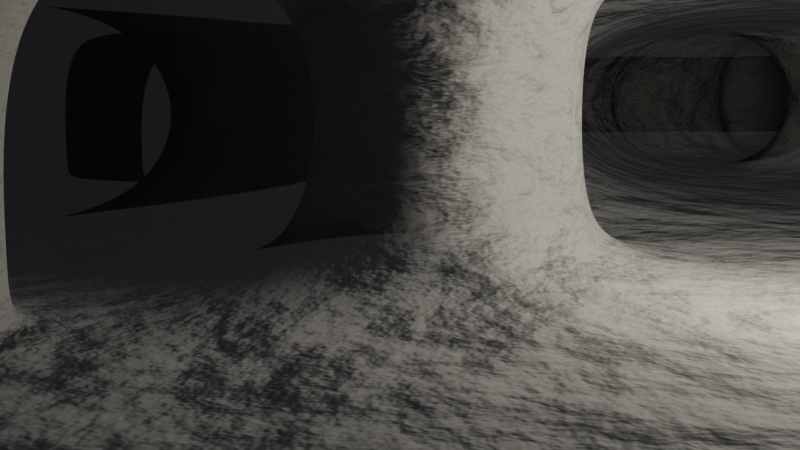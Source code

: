 # Source: AINT253_caveSystem.blend  (saved by Blender 2.80.75; exported with 4.5.12 LTS)
import bpy
from mathutils import Matrix  # noqa: F401  (used for matrix-valued properties, if any)

bpy.ops.wm.read_factory_settings(use_empty=True)
scene = bpy.context.scene
scene.name = 'Scene'

# ---- collections
col_collection = bpy.data.collections.new('Collection'); scene.collection.children.link(col_collection)
col_guide = bpy.data.collections.new('Guide'); scene.collection.children.link(col_guide)

# ---- materials (node trees are filled in below, after node groups)
mat_material = bpy.data.materials.new('Material')
mat_material.use_transparent_shadow = False

# ---- material node trees
mat_material.use_nodes = True; mat_material.node_tree.nodes.clear()

# ---- world
world_world = bpy.data.worlds.new('World'); scene.world = world_world
world_world.use_nodes = True; world_world.node_tree.nodes.clear()
_N = world_world.node_tree.nodes; _L = world_world.node_tree.links
n0 = _N.new('ShaderNodeOutputWorld'); n0.name = 'World Output'; n0.location = (300, 300)
n1 = _N.new('ShaderNodeBackground'); n1.name = 'Background'; n1.location = (10, 300)
n1.inputs[0].default_value = (0.05088, 0.05088, 0.05088, 1.0)
_L.new(n1.outputs[0], n0.inputs[0])
n0.is_active_output = True
world_world.color = (0.05088, 0.05088, 0.05088)
world_world.use_sun_shadow = False
world_world.sun_shadow_jitter_overblur = 0.0

# ---- cameras
cam_camera = bpy.data.cameras.new('Camera')
cam_camera.clip_end = 100.0
cam_camera.ortho_scale = 7.314

# ---- lights
light_point = bpy.data.lights.new('Point', 'POINT')
light_point.color = (1.0, 0.9141, 0.559)
light_point.transmission_factor = 0.0
light_point.energy = 5000.0
light_point.shadow_soft_size = 2.0
light_point.shadow_maximum_resolution = 0.006
light_point.use_absolute_resolution = True

# ---- meshes
me_cube_001 = bpy.data.meshes.new('Cube.001')
me_cube_001.from_pydata([(-1.131, -1.306, -1.0), (-1.001, 0.8431, -1.0), (1.219, -1.328, -1.0), (1.219, 0.6718, -1.0), (-1.053, 3.506, -1.0), (1.296, 3.479, -1.0), (-0.8919, 9.38, -1.021), (1.431, 9.199, -1.0), (-4.23, 0.9529, -1.0), (-4.161, 3.637, -1.0), (-4.024, 9.529, -1.0), (5.624, 7.917, -1.0), (5.601, 10.7, -1.0), (9.707, 7.859, -1.0), (9.854, 10.22, -1.0), (11.1, 7.001, -1.0), (11.06, 9.471, -1.0), (16.55, 6.877, -1.0), (15.13, 12.73, -1.0), (24.69, 14.05, -1.0), (20.63, 18.64, -1.0), (26.64, 15.56, -1.0), (26.51, 17.9, -1.0), (3.082, 11.38, -1.0), (4.984, 11.27, -1.0), (10.96, 4.784, -1.0), (14.2, 4.681, -1.0), (10.98, 1.04, -1.0), (14.06, 0.9486, -1.0), (9.754, 4.767, -1.0), (9.762, 1.031, -1.0), (16.23, 4.609, -1.0), (16.18, 0.8867, -1.0), (18.15, 4.97, -1.0), (26.45, 11.87, -1.0), (22.47, 6.255, -1.0), (24.19, 7.806, -1.0), (22.31, 0.2257, -1.0), (24.29, 4.298, -1.0), (30.45, 6.868, -1.0), (25.97, 5.611, -1.0), (27.58, 12.62, -1.0), (31.42, 7.706, -1.0), (16.95, 3.948, -1.0), (21.09, -0.6847, -1.0), (14.07, 14.99, -1.0), (14.12, 17.87, -1.0), (10.75, 15.51, -1.0), (10.79, 17.87, -1.0), (5.665, 15.59, -1.0), (5.681, 17.95, -1.0), (10.74, 19.04, -1.0), (5.533, 19.04, -1.0), (10.86, 13.58, -1.0), (5.71, 13.7, -1.0), (16.43, 22.75, -1.0), (11.25, 20.83, -1.0), (16.2, 26.46, -1.0), (12.66, 27.97, -1.0), (19.26, 32.72, -1.0), (17.71, 34.9, -1.0), (19.21, 26.47, -1.0), (24.85, 31.78, -1.0), (22.46, 23.42, -1.0), (27.53, 27.98, -1.0), (25.48, 19.37, -1.0), (28.92, 22.42, -1.0), (27.4, 17.74, -1.0), (30.36, 20.67, -1.0), (27.73, 34.3, -1.0), (30.68, 30.72, -1.0), (10.5, 29.28, -1.0), (10.7, 31.97, -1.0), (11.94, 38.01, -1.0), (8.153, 32.96, -1.0), (8.453, 41.54, -1.0), (4.901, 33.47, -1.0), (0.8824, 39.37, -1.0), (1.217, 35.83, -1.0), (19.51, 38.16, -1.0), (13.55, 41.16, -1.0), (3.609, 31.04, -1.0), (-0.7302, 34.05, -1.0), (2.284, 26.41, -1.0), (-2.153, 33.83, -1.0), (-4.781, 27.2, -1.0), (-6.291, 28.74, -1.0), (-0.4033, 22.02, -1.0), (-3.95, 21.06, -1.0), (-7.0, 24.24, -1.0), (-6.973, 21.79, -1.0), (-9.09, 24.95, -1.0), (-11.39, 21.62, -1.0), (-7.06, 20.36, -1.0), (-9.301, 17.94, -1.0), (-6.471, 19.25, -1.0), (-6.314, 15.61, -1.0), (-2.657, 18.96, -1.0), (-3.549, 15.62, -1.0), (-0.5962, 17.59, -1.0), (-2.117, 14.92, -1.0), (1.457, 16.0, -1.0), (-0.2724, 13.9, -1.0), (5.699, 28.56, -1.0), (4.531, 26.37, -1.0), (-6.508, 37.35, -1.0), (-8.81, 31.43, -1.0), (-10.66, 37.06, -1.0), (-10.81, 33.42, -1.0), (-14.7, 34.41, -1.0), (-13.8, 31.3, -1.0), (-12.53, 26.61, -1.0), (-12.28, 29.61, -1.0), (-15.34, 33.3, -1.0), (-15.39, 23.98, -1.0), (-19.69, 34.11, -1.0), (-20.33, 24.84, -1.0), (-22.25, 31.89, -1.0), (-23.55, 22.85, -1.0), (-27.73, 34.58, -1.0), (-29.96, 32.76, -1.0), (-6.564, 39.21, -1.0), (-10.56, 39.21, -1.0), (-24.15, 33.54, -1.0), (-28.08, 36.5, -1.0), (-19.43, 38.17, -1.0), (-23.66, 38.21, -1.0), (-21.9, 41.25, -1.0), (-23.48, 41.18, -1.0), (-23.68, 21.13, -1.0), (-30.67, 25.06, -1.0), (-33.37, 16.55, -1.0), (-30.5, 20.22, -1.0), (-23.77, 13.0, -1.0), (-25.83, 14.45, -1.0), (-19.44, 16.28, -1.0), (-20.4, 13.92, -1.0), (-16.35, 16.26, -1.0), (-19.33, 13.65, -1.0), (-16.07, 11.01, -1.0), (-18.41, 8.752, -1.0), (-11.34, 9.684, -1.0), (-19.78, 6.602, -1.0), (-11.82, 1.788, -1.0), (-16.25, 1.987, -1.0), (-32.37, 4.154, -1.0), (-26.39, 9.197, -1.0), (-32.78, 21.79, -1.0), (-33.34, 23.06, -1.0), (-36.95, 15.31, -1.0), (-37.53, 10.03, -1.0), (-35.8, 4.626, -1.0), (-37.78, 6.327, -1.0), (-39.26, 14.16, -1.0), (-39.41, 10.91, -1.0), (-34.61, 20.45, -1.0), (-36.82, 16.67, -1.0), (-35.39, 23.12, -1.0), (-42.36, 21.06, -1.0), (-37.53, 24.63, -1.0), (-42.95, 23.77, -1.0), (-33.06, 33.27, -1.0), (-38.72, 29.55, -1.0), (-38.96, 32.22, -1.0), (-33.75, 37.48, -1.0), (-40.3, 36.73, -1.0), (-31.12, 34.12, -1.0), (-31.88, 37.22, -1.0), (-41.7, 33.4, -1.0), (-41.58, 35.76, -1.0), (30.18, 23.84, -1.0), (-1.589, 13.84, -1.0), (8.69, 44.41, -1.0), (-0.1654, 43.33, -1.0), (8.266, 48.15, -1.0), (3.057, 47.72, -1.0), (11.2, 45.99, -1.0), (9.486, 48.3, -1.0), (14.09, 49.1, -1.0), (11.98, 51.41, -1.0), (14.79, 49.59, -1.0), (13.79, 52.76, -1.0), (16.7, 49.14, -1.0), (16.57, 52.78, -1.0), (18.85, 48.71, -1.0), (19.27, 52.43, -1.0), (21.67, 48.28, -1.0), (22.98, 52.82, -1.0), (12.16, 45.12, -1.0), (13.95, 46.98, -1.0), (18.84, 60.5, -1.0), (21.3, 57.23, -1.0), (9.414, 52.18, -1.0), (4.027, 50.75, -1.0), (9.506, 54.41, -1.0), (4.129, 54.12, -1.0), (11.02, 56.32, -1.0), (6.27, 56.19, -1.0), (9.675, 57.6, -1.0), (7.537, 57.46, -1.0), (10.52, 59.44, -1.0), (7.333, 59.91, -1.0), (20.09, 61.24, -1.0), (26.66, 61.29, -1.0), (20.21, 62.47, -1.0), (27.04, 64.41, -1.0), (20.34, 67.94, -1.0), (25.45, 67.01, -1.0), (13.76, 57.69, -1.0), (16.73, 60.67, -1.0), (15.23, 62.37, -1.0), (7.511, 65.47, -1.0), (13.12, 64.38, -1.0), (10.47, 66.3, -1.0), (15.24, 67.94, -1.0), (12.11, 69.74, -1.0), (19.12, 72.13, -1.0), (14.59, 74.6, -1.0), (3.96, 61.26, -1.0), (2.162, 64.38, -1.0), (2.349, 71.11, -1.0), (-0.8598, 68.75, -1.0), (-4.769, 71.58, -1.0), (-6.519, 68.64, -1.0), (-6.029, 74.8, -1.0), (-10.37, 71.82, -1.0), (2.15, 59.96, -1.0), (1.032, 61.73, -1.0), (3.198, 55.82, -1.0), (-0.9896, 61.41, -1.0), (-1.168, 55.29, -1.0), (-4.472, 57.32, -1.0), (-3.39, 53.24, -1.0), (-7.79, 56.11, -1.0), (-3.371, 50.4, -1.0), (-11.65, 50.67, -1.0), (-3.229, 48.6, -1.0), (-10.96, 48.98, -1.0), (-3.419, 46.21, -1.0), (-10.11, 46.43, -1.0), (-3.339, 44.21, -1.0), (-9.561, 44.62, -1.0), (-14.15, 47.41, -1.0), (-12.06, 45.61, -1.0), (-16.4, 45.3, -1.0), (-14.68, 43.21, -1.0), (-4.062, 64.77, -1.0), (-7.25, 60.28, -1.0), (-8.694, 62.59, -1.0), (-9.851, 57.98, -1.0), (-16.05, 56.84, -1.0), (-16.59, 54.21, -1.0), (-17.22, 49.31, -1.0), (-19.92, 51.84, -1.0), (-10.16, 63.85, -1.0), (-14.62, 61.13, -1.0), (-19.4, 58.39, -1.0), (-18.67, 62.61, -1.0), (-21.72, 58.14, -1.0), (-23.84, 62.49, -1.0), (-23.32, 56.17, -1.0), (-24.77, 61.74, -1.0), (-22.88, 53.26, -1.0), (-26.81, 62.49, -1.0), (-20.95, 64.31, -1.0), (-23.33, 64.29, -1.0), (-17.57, 65.16, -1.0), (-25.06, 66.05, -1.0), (-16.0, 66.66, -1.0), (-24.76, 69.56, -1.0), (-17.28, 73.73, -1.0), (-19.13, 74.35, -1.0), (-28.25, 48.67, -1.0), (-32.78, 58.05, -1.0), (-29.36, 67.78, -1.0), (-32.38, 67.55, -1.0), (-30.06, 69.59, -1.0), (-32.01, 70.82, -1.0), (-28.75, 71.85, -1.0), (-30.21, 73.16, -1.0), (-25.54, 63.63, -1.0), (-28.2, 68.41, -1.0), (-28.63, 46.96, -1.0), (-37.34, 56.73, -1.0), (-33.41, 48.68, -1.0), (-36.55, 52.94, -1.0), (-32.4, 45.97, -1.0), (-36.66, 45.93, -1.0), (-35.99, 50.32, -1.0), (-40.5, 50.91, -1.0), (-39.27, 48.06, -1.0), (-41.4, 46.4, -1.0), (1.168, 17.44, -1.0), (-33.48, 44.17, -1.0), (-41.24, 27.42, -1.0), (-33.03, 28.36, -1.0), (-1.001, 0.8432, 3.084), (-1.131, -1.306, 2.155), (1.219, 0.6719, 3.084), (1.219, -1.328, 2.155), (-1.053, 3.506, 3.084), (-4.161, 3.637, 3.084), (1.296, 3.479, 3.084), (1.431, 9.199, 3.084), (-0.892, 9.38, 3.062), (-4.23, 0.953, 3.084), (-4.024, 9.529, 3.084), (5.624, 7.917, 3.084), (5.601, 10.7, 3.084), (9.707, 7.859, 3.084), (9.854, 10.22, 3.084), (11.1, 7.001, 3.084), (11.06, 9.471, 3.084), (16.55, 6.877, 3.084), (15.13, 12.73, 3.084), (24.69, 14.05, 3.084), (20.63, 18.64, 3.084), (26.64, 15.56, 3.084), (26.51, 17.9, 3.084), (3.082, 11.38, 3.084), (4.984, 11.27, 3.084), (14.2, 4.681, 3.084), (10.96, 4.784, 3.084), (14.06, 0.9487, 3.084), (10.98, 1.04, 3.084), (9.762, 1.031, 3.084), (9.754, 4.767, 3.084), (16.23, 4.609, 3.084), (16.18, 0.8868, 3.084), (26.45, 11.87, 3.084), (18.15, 4.97, 3.084), (24.19, 7.806, 3.084), (22.47, 6.255, 3.084), (24.29, 4.298, 3.084), (22.31, 0.2258, 3.084), (30.45, 6.868, 3.084), (25.97, 5.611, 3.084), (31.42, 7.706, 3.084), (27.58, 12.62, 3.084), (21.09, -0.6846, 3.084), (16.95, 3.948, 3.084), (14.07, 14.99, 3.084), (14.12, 17.87, 3.084), (10.75, 15.51, 3.084), (10.79, 17.87, 3.084), (5.665, 15.59, 3.084), (5.681, 17.95, 3.084), (10.74, 19.04, 3.084), (5.532, 19.04, 3.084), (10.86, 13.58, 3.084), (5.71, 13.7, 3.084), (16.43, 22.75, 3.084), (11.25, 20.83, 3.084), (16.2, 26.46, 3.084), (12.66, 27.97, 3.084), (19.26, 32.72, 3.084), (17.71, 34.9, 3.084), (19.21, 26.47, 3.084), (24.85, 31.78, 3.084), (22.46, 23.42, 3.084), (27.53, 27.98, 3.084), (25.48, 19.37, 3.084), (28.92, 22.42, 3.084), (27.4, 17.74, 3.084), (30.36, 20.67, 3.084), (27.73, 34.3, 3.084), (30.68, 30.72, 3.084), (10.5, 29.28, 3.084), (10.7, 31.97, 3.084), (8.153, 32.96, 3.084), (11.94, 38.01, 3.084), (4.901, 33.47, 3.084), (8.453, 41.54, 3.084), (1.217, 35.83, 3.084), (0.8824, 39.37, 3.084), (13.55, 41.16, 3.084), (19.51, 38.16, 3.084), (3.609, 31.04, 3.084), (-0.7302, 34.05, 3.084), (2.284, 26.41, 3.084), (-2.153, 33.83, 3.084), (-4.781, 27.2, 3.084), (-6.291, 28.74, 3.084), (-0.4033, 22.02, 3.084), (-3.95, 21.06, 3.084), (-7.0, 24.24, 3.084), (-6.973, 21.79, 3.084), (-9.09, 24.95, 3.084), (-11.39, 21.62, 3.084), (-9.301, 17.94, 3.084), (-7.06, 20.36, 3.084), (-6.314, 15.61, 3.084), (-6.471, 19.25, 3.084), (-3.549, 15.62, 3.084), (-2.657, 18.96, 3.084), (-2.117, 14.92, 3.084), (-0.5962, 17.59, 3.084), (-0.2724, 13.9, 3.084), (1.457, 16.0, 3.084), (5.699, 28.56, 3.084), (4.531, 26.37, 3.084), (-6.508, 37.35, 3.084), (-8.81, 31.43, 3.084), (-10.66, 37.06, 3.084), (-10.81, 33.42, 3.084), (-14.7, 34.41, 3.084), (-13.8, 31.3, 3.084), (-12.53, 26.61, 3.084), (-12.28, 29.61, 3.084), (-15.39, 23.98, 3.084), (-15.34, 33.3, 3.084), (-19.69, 34.11, 3.084), (-20.33, 24.84, 3.084), (-22.25, 31.89, 3.084), (-23.55, 22.85, 3.084), (-27.73, 34.58, 3.084), (-29.96, 32.76, 3.084), (-10.56, 39.21, 3.084), (-6.564, 39.21, 3.084), (-24.15, 33.54, 3.084), (-28.08, 36.5, 3.084), (-19.43, 38.17, 3.084), (-23.66, 38.21, 3.084), (-21.9, 41.25, 3.084), (-23.48, 41.18, 3.084), (-23.68, 21.13, 3.084), (-30.67, 25.06, 3.084), (-33.37, 16.55, 3.084), (-30.5, 20.22, 3.084), (-25.83, 14.45, 3.084), (-23.77, 13.0, 3.084), (-20.4, 13.92, 3.084), (-19.44, 16.28, 3.084), (-19.33, 13.65, 3.084), (-16.35, 16.26, 3.084), (-18.41, 8.752, 3.084), (-16.07, 11.01, 3.084), (-19.78, 6.602, 3.084), (-11.34, 9.684, 3.084), (-16.25, 1.987, 3.084), (-11.82, 1.788, 3.084), (-32.37, 4.154, 3.084), (-26.39, 9.197, 3.084), (-33.34, 23.06, 3.084), (-32.78, 21.79, 3.084), (-35.39, 23.12, 3.084), (-34.61, 20.45, 3.084), (-37.53, 10.03, 3.084), (-36.95, 15.31, 3.084), (-37.78, 6.328, 3.084), (-35.8, 4.626, 3.084), (-39.41, 10.91, 3.084), (-39.26, 14.16, 3.084), (-36.82, 16.67, 3.084), (-42.36, 21.06, 3.084), (-42.96, 23.77, 3.084), (-37.53, 24.63, 3.084), (-38.72, 29.55, 3.084), (-33.06, 33.27, 3.084), (-41.24, 27.42, 3.084), (-33.03, 28.36, 3.084), (1.168, 17.44, 3.084), (-38.96, 32.22, 3.084), (-40.3, 36.73, 3.084), (-33.75, 37.48, 3.084), (-31.88, 37.22, 3.084), (-31.12, 34.12, 3.084), (-41.58, 35.76, 3.084), (-41.7, 33.4, 3.084), (30.18, 23.84, 3.084), (-0.1654, 43.33, 3.084), (8.69, 44.41, 3.084), (3.057, 47.72, 3.084), (8.266, 48.15, 3.084), (9.486, 48.3, 3.084), (11.2, 45.99, 3.084), (11.98, 51.41, 3.084), (14.09, 49.1, 3.084), (13.79, 52.76, 3.084), (14.79, 49.59, 3.084), (16.57, 52.78, 3.084), (16.7, 49.14, 3.084), (19.27, 52.43, 3.084), (18.85, 48.71, 3.084), (22.98, 52.82, 3.084), (21.67, 48.28, 3.084), (13.95, 46.98, 3.084), (12.16, 45.12, 3.084), (18.84, 60.5, 3.084), (21.3, 57.23, 3.084), (4.027, 50.75, 3.084), (9.414, 52.18, 3.084), (4.129, 54.12, 3.084), (9.506, 54.41, 3.084), (6.27, 56.19, 3.084), (11.02, 56.32, 3.084), (7.537, 57.46, 3.084), (9.674, 57.6, 3.084), (7.333, 59.91, 3.084), (10.52, 59.44, 3.084), (20.09, 61.24, 3.084), (26.66, 61.29, 3.084), (20.21, 62.47, 3.084), (27.04, 64.41, 3.084), (20.34, 67.94, 3.084), (25.45, 67.01, 3.084), (13.76, 57.69, 3.084), (16.73, 60.67, 3.084), (15.23, 62.37, 3.084), (7.511, 65.47, 3.084), (10.47, 66.3, 3.084), (13.12, 64.38, 3.084), (12.11, 69.74, 3.084), (15.24, 67.94, 3.084), (14.59, 74.6, 3.084), (19.12, 72.13, 3.084), (2.162, 64.38, 3.084), (3.96, 61.26, 3.084), (-0.8598, 68.75, 3.084), (2.348, 71.11, 3.084), (-6.519, 68.64, 3.084), (-4.769, 71.58, 3.084), (-10.37, 71.82, 3.084), (-6.029, 74.8, 3.084), (1.032, 61.73, 3.084), (2.15, 59.96, 3.084), (-0.9896, 61.41, 3.084), (3.198, 55.82, 3.084), (-4.472, 57.32, 3.084), (-1.168, 55.29, 3.084), (-7.79, 56.11, 3.084), (-3.39, 53.24, 3.084), (-11.65, 50.67, 3.084), (-3.371, 50.4, 3.084), (-10.96, 48.98, 3.084), (-3.229, 48.6, 3.084), (-10.11, 46.43, 3.084), (-3.419, 46.21, 3.084), (-9.561, 44.62, 3.084), (-3.339, 44.21, 3.084), (-12.06, 45.61, 3.084), (-14.15, 47.41, 3.084), (-14.68, 43.21, 3.084), (-16.4, 45.3, 3.084), (-7.25, 60.28, 3.084), (-4.062, 64.77, 3.084), (-9.851, 57.98, 3.084), (-8.694, 62.59, 3.084), (-16.05, 56.84, 3.084), (-16.59, 54.21, 3.084), (-17.22, 49.31, 3.084), (-19.92, 51.84, 3.084), (-10.16, 63.85, 3.084), (-14.62, 61.13, 3.084), (-18.67, 62.61, 3.084), (-19.4, 58.39, 3.084), (-23.84, 62.49, 3.084), (-21.72, 58.14, 3.084), (-24.77, 61.74, 3.084), (-23.32, 56.17, 3.084), (-26.81, 62.49, 3.084), (-22.88, 53.26, 3.084), (-23.33, 64.29, 3.084), (-20.95, 64.31, 3.084), (-25.06, 66.05, 3.084), (-17.57, 65.16, 3.084), (-24.76, 69.56, 3.084), (-16.0, 66.66, 3.084), (-19.13, 74.35, 3.084), (-17.28, 73.73, 3.084), (-32.78, 58.05, 3.084), (-28.25, 48.67, 3.084), (-29.36, 67.78, 3.084), (-32.38, 67.55, 3.084), (-30.06, 69.59, 3.084), (-32.01, 70.82, 3.084), (-28.75, 71.85, 3.084), (-30.21, 73.16, 3.084), (-25.54, 63.63, 3.084), (-28.2, 68.41, 3.084), (-37.34, 56.73, 3.084), (-28.63, 46.96, 3.084), (-36.55, 52.94, 3.084), (-33.41, 48.68, 3.084), (-32.4, 45.97, 3.084), (-36.66, 45.93, 3.084), (-40.5, 50.91, 3.084), (-35.99, 50.32, 3.084), (-41.4, 46.4, 3.084), (-39.27, 48.06, 3.084), (-1.589, 13.84, 3.084), (-33.48, 44.17, 3.084), (-23.33, 64.29, -0.4515), (-23.84, 62.49, -0.4515), (16.2, 26.46, -0.4515), (19.21, 26.47, -0.4515), (-25.06, 66.05, -0.4515), (-20.95, 64.31, -0.4515), (-17.57, 65.16, -0.4515), (22.46, 23.42, -0.4515), (-25.83, 14.45, -0.4515), (-23.77, 13.0, -0.4515), (-24.76, 69.56, -0.4515), (25.48, 19.37, -0.4515), (-16.0, 66.66, -0.4515), (-17.28, 73.73, -0.4515), (-19.13, 74.35, -0.4515), (27.4, 17.74, -0.4515), (30.36, 20.67, -0.4515), (20.09, 61.24, -0.4515), (18.84, 60.5, -0.4515), (-19.44, 16.28, -0.4515), (-23.68, 21.13, -0.4515), (21.3, 57.23, -0.4515), (26.66, 61.29, -0.4515), (-20.4, 13.92, -0.4515), (28.92, 22.42, -0.4515), (30.68, 30.72, -0.4515), (27.73, 34.3, -0.4515), (-1.001, 0.8431, -0.4515), (-1.131, -1.306, -0.5763), (20.21, 62.47, -0.4515), (-16.35, 16.26, -0.4515), (24.85, 31.78, -0.4515), (27.04, 64.41, -0.4515), (-19.33, 13.65, -0.4515), (27.53, 27.98, -0.4515), (1.219, -1.328, -0.5763), (1.219, 0.6718, -0.4515), (25.45, 67.01, -0.4515), (20.34, 67.94, -0.4515), (10.7, 31.97, -0.4515), (10.5, 29.28, -0.4515), (-18.41, 8.752, -0.4515), (12.66, 27.97, -0.4515), (-32.38, 67.55, -0.4515), (-32.78, 58.05, -0.4515), (-16.07, 11.01, -0.4515), (1.296, 3.479, -0.4515), (-32.01, 70.82, -0.4515), (-11.34, 9.684, -0.4515), (8.153, 32.96, -0.4515), (-29.36, 67.78, -0.4515), (-30.06, 69.59, -0.4515), (16.73, 60.67, -0.4515), (-19.78, 6.602, -0.4515), (1.431, 9.199, -0.4515), (-0.8919, 9.38, -0.4729), (-28.75, 71.85, -0.4515), (-30.21, 73.16, -0.4515), (-16.25, 1.987, -0.4515), (-11.82, 1.788, -0.4515), (15.23, 62.37, -0.4515), (4.901, 33.47, -0.4515), (11.94, 38.01, -0.4515), (8.453, 41.54, -0.4515), (-4.161, 3.637, -0.4515), (-4.23, 0.953, -0.4515), (-25.54, 63.63, -0.4515), (-28.2, 68.41, -0.4515), (-32.37, 4.154, -0.4515), (-26.39, 9.197, -0.4515), (-4.024, 9.529, -0.4515), (-26.81, 62.49, -0.4515), (10.47, 66.3, -0.4515), (7.511, 65.47, -0.4515), (19.51, 38.16, -0.4515), (13.55, 41.16, -0.4515), (13.12, 64.38, -0.4515), (17.71, 34.9, -0.4515), (5.624, 7.917, -0.4515), (-37.34, 56.73, -0.4515), (15.24, 67.94, -0.4515), (12.11, 69.74, -0.4515), (9.854, 10.22, -0.4515), (5.601, 10.7, -0.4515), (-36.55, 52.94, -0.4515), (19.12, 72.13, -0.4515), (14.59, 74.6, -0.4515), (3.609, 31.04, -0.4515), (9.707, 7.859, -0.4515), (11.06, 9.471, -0.4515), (-37.78, 6.327, -0.4515), (-35.8, 4.626, -0.4515), (11.1, 7.001, -0.4515), (-6.291, 28.74, -0.4515), (-4.781, 27.2, -0.4515), (-40.5, 50.91, -0.4515), (-37.53, 10.03, -0.4515), (15.13, 12.73, -0.4515), (-39.26, 14.16, -0.4515), (-39.41, 10.91, -0.4515), (-0.8598, 68.75, -0.4515), (2.162, 64.38, -0.4515), (-36.95, 15.31, -0.4515), (-3.95, 21.06, -0.4515), (-0.4033, 22.02, -0.4515), (2.349, 71.11, -0.4515), (-41.4, 46.4, -0.4515), (2.284, 26.41, -0.4515), (-2.117, 14.92, -0.4515), (-1.589, 13.84, -0.4515), (-6.519, 68.64, -0.4515), (-36.82, 16.67, -0.4515), (26.64, 15.56, -0.4515), (26.51, 17.9, -0.4515), (-4.769, 71.58, -0.4515), (-7.0, 24.24, -0.4515), (24.69, 14.05, -0.4515), (-6.029, 74.8, -0.4515), (-10.37, 71.82, -0.4515), (-6.973, 21.79, -0.4515), (20.63, 18.64, -0.4515), (-42.36, 21.06, -0.4515), (-9.09, 24.95, -0.4515), (-11.39, 21.62, -0.4515), (4.984, 11.27, -0.4515), (3.082, 11.38, -0.4515), (-40.3, 36.73, -0.4515), (-42.95, 23.77, -0.4515), (-0.2724, 13.9, -0.4515), (1.032, 61.73, -0.4515), (-7.06, 20.36, -0.4515), (14.2, 4.681, -0.4515), (16.55, 6.877, -0.4515), (-9.301, 17.94, -0.4515), (10.96, 4.784, -0.4515), (-41.24, 27.42, -0.4515), (10.98, 1.04, -0.4515), (14.06, 0.9486, -0.4515), (-38.72, 29.55, -0.4515), (-0.9896, 61.41, -0.4515), (-6.471, 19.25, -0.4515), (1.168, 17.44, -0.4515), (-0.5962, 17.59, -0.4515), (-6.314, 15.61, -0.4515), (1.457, 16.0, -0.4515), (9.754, 4.767, -0.4515), (9.762, 1.031, -0.4515), (-38.96, 32.22, -0.4515), (-3.549, 15.62, -0.4515), (-2.657, 18.96, -0.4515), (16.18, 0.8867, -0.4515), (16.23, 4.609, -0.4515), (26.45, 11.87, -0.4515), (18.15, 4.97, -0.4515), (-41.58, 35.76, -0.4515), (-41.7, 33.4, -0.4515), (4.531, 26.37, -0.4515), (5.699, 28.56, -0.4515), (30.18, 23.84, -0.4515), (8.69, 44.41, -0.4515), (31.42, 7.706, -0.4515), (27.58, 12.62, -0.4515), (30.45, 6.868, -0.4515), (16.95, 3.948, -0.4515), (21.09, -0.6847, -0.4515), (11.2, 45.99, -0.4515), (-12.53, 26.61, -0.4515), (22.31, 0.2257, -0.4515), (-4.062, 64.77, -0.4515), (-15.39, 23.98, -0.4515), (-8.694, 62.59, -0.4515), (14.09, 49.1, -0.4515), (14.79, 49.59, -0.4515), (14.07, 14.99, -0.4515), (16.7, 49.14, -0.4515), (-20.33, 24.84, -0.4515), (14.12, 17.87, -0.4515), (10.79, 17.87, -0.4515), (10.75, 15.51, -0.4515), (5.681, 17.95, -0.4515), (5.665, 15.59, -0.4515), (19.27, 52.43, -0.4515), (16.57, 52.78, -0.4515), (-23.55, 22.85, -0.4515), (18.85, 48.71, -0.4515), (-10.16, 63.85, -0.4515), (-14.62, 61.13, -0.4515), (21.67, 48.28, -0.4515), (22.98, 52.82, -0.4515), (10.74, 19.04, -0.4515), (5.533, 19.04, -0.4515), (12.16, 45.12, -0.4515), (13.95, 46.98, -0.4515), (5.71, 13.7, -0.4515), (10.86, 13.58, -0.4515), (-18.67, 62.61, -0.4515), (11.25, 20.83, -0.4515), (16.43, 22.75, -0.4515), (-24.77, 61.74, -0.4515), (19.26, 32.72, -0.4515), (-1.053, 3.506, -1.0), (-1.053, 3.506, 3.084)], [(792, 793)], [(1, 0, 2, 3), (3, 5, 4, 1), (5, 7, 6, 4), (6, 10, 9, 4), (4, 9, 8, 1), (11, 13, 14, 12), (5, 11, 12, 7), (12, 24, 23, 7), (13, 15, 16, 14), (17, 19, 20, 18), (15, 17, 18, 16), (19, 21, 22, 20), (25, 27, 28, 26), (15, 25, 26, 17), (25, 29, 30, 27), (28, 32, 31, 26), (33, 35, 36, 34), (17, 33, 34, 19), (33, 37, 38, 35), (36, 40, 39, 34), (39, 42, 41, 34), (33, 43, 44, 37), (38, 37, 39, 40), (20, 46, 45, 18), (46, 48, 47, 45), (48, 50, 49, 47), (48, 51, 52, 50), (49, 54, 53, 47), (55, 57, 58, 56), (20, 55, 56, 46), (57, 59, 60, 58), (60, 72, 71, 58), (61, 63, 64, 62), (57, 61, 62, 59), (63, 65, 66, 64), (65, 67, 68, 66), (64, 70, 69, 62), (60, 73, 74, 72), (75, 77, 78, 76), (73, 75, 76, 74), (75, 172, 173, 77), (60, 79, 80, 73), (82, 84, 83, 81), (78, 82, 81, 76), (84, 105, 106, 86), (84, 86, 85, 83), (85, 88, 87, 83), (85, 89, 90, 88), (92, 94, 93, 90), (89, 91, 92, 90), (94, 96, 95, 93), (96, 98, 97, 95), (100, 102, 101, 99), (98, 100, 99, 97), (101, 292, 99), (83, 104, 103, 81), (105, 107, 108, 106), (107, 109, 110, 108), (106, 112, 111, 86), (111, 112, 110, 114), (113, 115, 116, 114), (109, 113, 114, 110), (115, 117, 118, 116), (117, 119, 120, 118), (120, 130, 129, 118), (105, 121, 122, 107), (117, 123, 124, 119), (125, 127, 128, 126), (123, 125, 126, 124), (130, 132, 131, 129), (131, 134, 133, 129), (136, 138, 137, 135), (133, 136, 135, 129), (138, 140, 139, 137), (142, 144, 143, 141), (140, 142, 141, 139), (131, 145, 146, 134), (130, 148, 147, 132), (147, 148, 157, 155), (131, 149, 150, 145), (150, 152, 151, 145), (149, 153, 154, 150), (131, 155, 156, 149), (155, 157, 158, 156), (159, 295, 294, 160), (157, 159, 160, 158), (161, 163, 162), (161, 164, 165, 163), (161, 166, 167, 164), (165, 169, 168, 163), (66, 170, 64), (174, 192, 193, 175), (172, 174, 175, 173), (176, 178, 179, 177), (172, 176, 177, 174), (178, 180, 181, 179), (182, 184, 185, 183), (180, 182, 183, 181), (183, 191, 190, 181), (184, 186, 187, 185), (176, 188, 189, 178), (190, 209, 208, 181), (192, 194, 195, 193), (196, 198, 199, 197), (194, 196, 197, 195), (198, 200, 201, 199), (191, 203, 202, 190), (205, 207, 206, 204), (203, 205, 204, 202), (208, 209, 210, 200), (210, 212, 213, 211), (200, 210, 211, 201), (212, 214, 215, 213), (214, 216, 217, 215), (219, 227, 226, 218), (211, 219, 218, 201), (211, 220, 221, 219), (220, 222, 223, 221), (222, 224, 225, 223), (227, 229, 228, 226), (231, 233, 232, 230), (229, 231, 230, 228), (233, 235, 234, 232), (237, 239, 238, 236), (235, 237, 236, 234), (239, 241, 240, 238), (237, 242, 243, 239), (242, 244, 245, 243), (246, 248, 249, 247), (229, 246, 247, 231), (251, 253, 252, 235), (248, 254, 255, 250), (257, 259, 258, 256), (255, 257, 256, 250), (261, 263, 262, 260), (259, 261, 260, 258), (264, 266, 267, 265), (257, 264, 265, 259), (268, 270, 271, 269), (266, 268, 269, 267), (273, 283, 282, 272), (263, 273, 272, 262), (274, 276, 277, 275), (263, 274, 275, 273), (276, 278, 279, 277), (263, 280, 281, 274), (283, 285, 284, 282), (284, 287, 286, 282), (290, 291, 165, 287), (289, 291, 290, 288), (285, 289, 288, 284), (293, 286, 287, 164), (164, 287, 165), (100, 171, 102), (161, 162, 294, 295), (249, 248, 250, 251), (235, 233, 249, 251), (296, 298, 299, 297), (298, 296, 300, 302), (302, 300, 304, 303), (304, 300, 301, 306), (300, 296, 305, 301), (307, 308, 310, 309), (302, 303, 308, 307), (308, 303, 319, 320), (309, 310, 312, 311), (313, 314, 316, 315), (311, 312, 314, 313), (315, 316, 318, 317), (322, 321, 323, 324), (311, 313, 321, 322), (322, 324, 325, 326), (323, 321, 327, 328), (330, 329, 331, 332), (313, 315, 329, 330), (330, 332, 333, 334), (331, 329, 335, 336), (335, 329, 338, 337), (330, 334, 339, 340), (333, 336, 335, 334), (316, 314, 341, 342), (342, 341, 343, 344), (344, 343, 345, 346), (344, 346, 348, 347), (345, 343, 349, 350), (351, 352, 354, 353), (316, 342, 352, 351), (353, 354, 356, 355), (356, 354, 367, 368), (357, 358, 360, 359), (353, 355, 358, 357), (359, 360, 362, 361), (361, 362, 364, 363), (360, 358, 365, 366), (356, 368, 369, 370), (372, 371, 373, 374), (370, 369, 371, 372), (372, 374, 470, 471), (356, 370, 375, 376), (378, 377, 379, 380), (373, 371, 377, 378), (380, 382, 402, 401), (380, 379, 381, 382), (381, 379, 383, 384), (381, 384, 386, 385), (388, 386, 390, 389), (385, 386, 388, 387), (389, 390, 392, 391), (391, 392, 394, 393), (395, 396, 398, 397), (393, 394, 396, 395), (398, 396, 461), (379, 377, 399, 400), (401, 402, 404, 403), (403, 404, 406, 405), (402, 382, 407, 408), (407, 409, 406, 408), (410, 409, 412, 411), (405, 406, 409, 410), (411, 412, 414, 413), (413, 414, 416, 415), (416, 414, 425, 426), (401, 403, 417, 418), (413, 415, 420, 419), (421, 422, 424, 423), (419, 420, 422, 421), (426, 425, 427, 428), (427, 425, 430, 429), (431, 432, 434, 433), (430, 425, 432, 431), (433, 434, 436, 435), (437, 438, 440, 439), (435, 436, 438, 437), (427, 429, 442, 441), (426, 428, 444, 443), (444, 446, 445, 443), (427, 441, 447, 448), (447, 441, 450, 449), (448, 447, 451, 452), (427, 448, 453, 446), (446, 453, 454, 445), (456, 455, 459, 460), (445, 454, 455, 456), (458, 457, 462), (458, 462, 463, 464), (458, 464, 465, 466), (463, 462, 468, 467), (362, 360, 469), (473, 472, 490, 491), (471, 470, 472, 473), (475, 474, 476, 477), (471, 473, 474, 475), (477, 476, 478, 479), (481, 480, 482, 483), (479, 478, 480, 481), (480, 478, 488, 489), (483, 482, 484, 485), (475, 477, 486, 487), (488, 478, 506, 507), (491, 490, 492, 493), (495, 494, 496, 497), (493, 492, 494, 495), (497, 496, 498, 499), (489, 488, 500, 501), (503, 502, 504, 505), (501, 500, 502, 503), (506, 499, 508, 507), (508, 509, 510, 511), (499, 498, 509, 508), (511, 510, 512, 513), (513, 512, 514, 515), (516, 517, 525, 524), (509, 498, 517, 516), (509, 516, 518, 519), (519, 518, 520, 521), (521, 520, 522, 523), (524, 525, 527, 526), (528, 529, 531, 530), (526, 527, 529, 528), (530, 531, 533, 532), (534, 535, 537, 536), (532, 533, 535, 534), (536, 537, 539, 538), (534, 536, 540, 541), (541, 540, 542, 543), (545, 544, 546, 547), (526, 528, 544, 545), (549, 532, 550, 551), (547, 548, 553, 552), (554, 555, 557, 556), (553, 548, 555, 554), (558, 559, 561, 560), (556, 557, 559, 558), (563, 562, 564, 565), (554, 556, 562, 563), (567, 566, 568, 569), (565, 564, 566, 567), (570, 571, 581, 580), (560, 561, 571, 570), (572, 573, 575, 574), (560, 570, 573, 572), (574, 575, 577, 576), (560, 572, 579, 578), (580, 581, 583, 582), (583, 581, 584, 585), (589, 585, 463, 588), (586, 587, 589, 588), (582, 583, 587, 586), (591, 464, 585, 584), (464, 463, 585), (395, 397, 590), (458, 460, 459, 457), (546, 549, 548, 547), (532, 549, 546, 530), (593, 592, 562, 556), (196, 194, 493, 495), (130, 120, 416, 426), (595, 594, 353, 357), (131, 132, 428, 427), (592, 596, 564, 562), (197, 199, 496, 494), (598, 597, 563, 565), (198, 196, 495, 497), (599, 595, 357, 359), (601, 600, 429, 430), (596, 602, 566, 564), (199, 201, 498, 496), (603, 599, 359, 361), (604, 598, 565, 567), (200, 198, 497, 499), (606, 605, 569, 568), (608, 607, 363, 364), (602, 606, 568, 566), (610, 609, 500, 488), (612, 611, 432, 425), (607, 603, 361, 363), (605, 604, 567, 569), (614, 613, 489, 501), (615, 601, 430, 431), (616, 608, 364, 362), (618, 617, 366, 365), (620, 619, 296, 297), (609, 621, 502, 500), (611, 622, 434, 432), (623, 618, 365, 358), (262, 272, 571, 561), (624, 614, 501, 503), (625, 615, 431, 433), (617, 626, 360, 366), (628, 627, 299, 298), (630, 629, 505, 504), (632, 631, 368, 367), (621, 630, 504, 502), (633, 625, 433, 435), (634, 632, 367, 354), (636, 635, 573, 570), (629, 624, 503, 505), (622, 637, 436, 434), (638, 628, 298, 302), (635, 639, 575, 573), (181, 208, 506, 478), (637, 640, 438, 436), (631, 641, 369, 368), (643, 642, 572, 574), (644, 610, 488, 507), (645, 633, 435, 437), (647, 646, 303, 304), (649, 648, 576, 577), (208, 200, 499, 506), (651, 650, 439, 440), (648, 643, 574, 576), (652, 644, 507, 508), (640, 651, 440, 438), (641, 653, 371, 369), (639, 649, 577, 575), (650, 645, 437, 439), (655, 654, 370, 372), (657, 656, 301, 305), (659, 658, 578, 579), (661, 660, 441, 442), (78, 77, 374, 373), (656, 662, 306, 301), (658, 663, 560, 578), (600, 661, 442, 429), (662, 647, 304, 306), (642, 659, 579, 572), (619, 657, 305, 296), (665, 664, 510, 509), (148, 130, 426, 443), (667, 666, 376, 375), (272, 282, 581, 571), (668, 652, 508, 511), (132, 147, 444, 428), (666, 669, 356, 376), (670, 638, 302, 307), (671, 636, 570, 580), (654, 667, 375, 370), (672, 668, 511, 513), (157, 148, 443, 445), (664, 673, 512, 510), (147, 155, 446, 444), (82, 78, 373, 378), (675, 674, 310, 308), (676, 671, 580, 582), (678, 677, 515, 514), (653, 679, 377, 371), (680, 670, 307, 309), (673, 678, 514, 512), (282, 286, 584, 581), (677, 672, 513, 515), (674, 681, 312, 310), (287, 284, 583, 585), (683, 682, 449, 450), (84, 82, 378, 380), (684, 680, 309, 311), (201, 218, 517, 498), (660, 683, 450, 441), (686, 685, 382, 381), (687, 676, 582, 586), (682, 688, 447, 449), (681, 689, 314, 312), (284, 288, 587, 583), (691, 690, 452, 451), (693, 692, 518, 516), (690, 694, 448, 452), (696, 695, 384, 383), (288, 290, 589, 587), (697, 665, 509, 519), (688, 691, 451, 447), (698, 687, 586, 588), (699, 696, 383, 379), (701, 700, 395, 590), (692, 702, 520, 518), (694, 703, 453, 448), (705, 704, 317, 318), (706, 697, 519, 521), (155, 131, 427, 446), (707, 686, 381, 385), (704, 708, 315, 317), (290, 287, 585, 589), (710, 709, 523, 522), (695, 711, 386, 384), (712, 705, 318, 316), (286, 293, 591, 584), (709, 706, 521, 523), (703, 713, 454, 453), (715, 714, 387, 388), (717, 716, 320, 319), (718, 698, 588, 463), (702, 710, 522, 520), (646, 717, 319, 303), (714, 707, 385, 387), (716, 675, 308, 320), (293, 164, 464, 591), (218, 226, 525, 517), (713, 719, 455, 454), (720, 701, 590, 397), (721, 693, 516, 524), (159, 157, 445, 456), (711, 722, 390, 386), (724, 723, 321, 313), (295, 159, 456, 460), (725, 715, 388, 389), (726, 684, 311, 322), (161, 295, 460, 458), (226, 228, 527, 525), (719, 727, 459, 455), (729, 728, 324, 323), (727, 730, 457, 459), (731, 721, 524, 526), (722, 732, 392, 390), (251, 250, 548, 549), (734, 733, 461, 396), (735, 725, 389, 391), (228, 230, 529, 527), (733, 736, 398, 461), (738, 737, 326, 325), (730, 739, 462, 457), (740, 735, 391, 393), (728, 738, 325, 324), (732, 741, 394, 392), (737, 726, 322, 326), (230, 232, 531, 529), (743, 742, 328, 327), (233, 231, 528, 530), (741, 734, 396, 394), (742, 729, 323, 328), (700, 740, 393, 395), (723, 743, 327, 321), (232, 234, 533, 531), (167, 166, 466, 465), (736, 720, 397, 398), (164, 167, 465, 464), (708, 744, 329, 315), (166, 161, 458, 466), (745, 724, 313, 330), (234, 236, 535, 533), (747, 746, 467, 468), (749, 748, 400, 399), (36, 35, 332, 331), (237, 235, 532, 534), (739, 747, 468, 462), (679, 749, 399, 377), (746, 718, 463, 467), (748, 699, 379, 400), (236, 238, 537, 535), (626, 750, 469, 360), (750, 616, 362, 469), (35, 38, 333, 332), (240, 241, 538, 539), (105, 84, 380, 401), (238, 240, 539, 537), (77, 173, 470, 374), (241, 239, 536, 538), (751, 655, 372, 471), (106, 108, 404, 402), (40, 36, 331, 336), (242, 237, 534, 541), (173, 175, 472, 470), (753, 752, 337, 338), (239, 243, 540, 536), (109, 107, 403, 405), (752, 754, 335, 337), (245, 244, 543, 542), (108, 110, 406, 404), (744, 753, 338, 329), (243, 245, 542, 540), (174, 177, 474, 473), (756, 755, 340, 339), (244, 242, 541, 543), (757, 751, 471, 475), (112, 106, 402, 408), (755, 745, 330, 340), (685, 758, 407, 382), (759, 756, 339, 334), (231, 247, 544, 528), (177, 179, 476, 474), (110, 112, 408, 406), (38, 40, 336, 333), (760, 731, 526, 545), (758, 761, 409, 407), (754, 759, 334, 335), (247, 249, 546, 544), (179, 181, 478, 476), (113, 109, 405, 410), (762, 760, 545, 547), (764, 763, 477, 479), (689, 765, 341, 314), (766, 764, 479, 481), (761, 767, 412, 409), (769, 768, 342, 344), (249, 233, 530, 546), (115, 113, 410, 411), (765, 770, 343, 341), (252, 253, 551, 550), (772, 771, 346, 345), (253, 251, 549, 551), (774, 773, 482, 480), (767, 775, 414, 412), (235, 252, 550, 532), (776, 766, 481, 483), (117, 115, 411, 413), (778, 777, 552, 553), (780, 779, 485, 484), (120, 119, 415, 416), (782, 781, 347, 348), (779, 776, 483, 485), (771, 782, 348, 346), (777, 762, 547, 552), (773, 780, 484, 482), (781, 769, 344, 347), (784, 783, 487, 486), (122, 121, 418, 417), (786, 785, 350, 349), (250, 256, 555, 548), (763, 784, 486, 477), (107, 122, 417, 403), (770, 786, 349, 343), (787, 778, 553, 554), (783, 757, 475, 487), (121, 105, 401, 418), (785, 772, 345, 350), (256, 258, 557, 555), (123, 117, 413, 419), (768, 788, 352, 342), (613, 774, 480, 489), (119, 124, 420, 415), (789, 712, 316, 351), (258, 260, 559, 557), (175, 193, 490, 472), (125, 123, 419, 421), (788, 634, 354, 352), (790, 593, 556, 558), (192, 174, 473, 491), (124, 126, 422, 420), (594, 789, 351, 353), (128, 127, 423, 424), (669, 791, 355, 356), (260, 262, 561, 559), (194, 192, 491, 493), (126, 128, 424, 422), (663, 790, 558, 560), (193, 195, 492, 490), (127, 125, 421, 423), (597, 787, 554, 563), (195, 197, 494, 492), (775, 612, 425, 414), (791, 623, 358, 355), (59, 62, 623, 791), (118, 129, 612, 775), (264, 257, 787, 597), (263, 261, 790, 663), (60, 59, 791, 669), (57, 55, 789, 594), (261, 259, 593, 790), (56, 58, 634, 788), (55, 20, 712, 789), (191, 183, 774, 613), (46, 56, 788, 768), (54, 49, 772, 785), (188, 176, 757, 783), (257, 255, 778, 787), (47, 53, 786, 770), (178, 189, 784, 763), (53, 54, 785, 786), (189, 188, 783, 784), (51, 48, 769, 781), (185, 187, 780, 773), (254, 248, 762, 777), (50, 52, 782, 771), (186, 184, 776, 779), (52, 51, 781, 782), (187, 186, 779, 780), (255, 254, 777, 778), (184, 182, 766, 776), (116, 118, 775, 767), (183, 185, 773, 774), (49, 50, 771, 772), (45, 47, 770, 765), (48, 46, 768, 769), (114, 116, 767, 761), (182, 180, 764, 766), (18, 45, 765, 689), (180, 178, 763, 764), (248, 246, 760, 762), (39, 37, 759, 754), (111, 114, 761, 758), (246, 229, 731, 760), (37, 44, 756, 759), (86, 111, 758, 685), (43, 33, 745, 755), (176, 172, 751, 757), (44, 43, 755, 756), (34, 41, 753, 744), (42, 39, 754, 752), (41, 42, 752, 753), (172, 75, 655, 751), (170, 66, 616, 750), (64, 170, 750, 626), (104, 83, 699, 748), (169, 165, 718, 746), (81, 103, 749, 679), (163, 168, 747, 739), (103, 104, 748, 749), (168, 169, 746, 747), (33, 17, 724, 745), (19, 34, 744, 708), (101, 102, 720, 736), (26, 31, 743, 723), (100, 98, 740, 700), (32, 28, 729, 742), (97, 99, 734, 741), (31, 32, 742, 743), (29, 25, 726, 737), (95, 97, 741, 732), (27, 30, 738, 728), (98, 96, 735, 740), (162, 163, 739, 730), (30, 29, 737, 738), (292, 101, 736, 733), (96, 94, 725, 735), (99, 292, 733, 734), (93, 95, 732, 722), (229, 227, 721, 731), (294, 162, 730, 727), (28, 27, 728, 729), (160, 294, 727, 719), (25, 15, 684, 726), (94, 92, 715, 725), (17, 26, 723, 724), (90, 93, 722, 711), (227, 219, 693, 721), (102, 171, 701, 720), (158, 160, 719, 713), (24, 12, 675, 716), (91, 89, 707, 714), (7, 23, 717, 646), (223, 225, 710, 702), (165, 291, 698, 718), (23, 24, 716, 717), (92, 91, 714, 715), (156, 158, 713, 703), (224, 222, 706, 709), (20, 22, 705, 712), (88, 90, 711, 695), (225, 224, 709, 710), (21, 19, 708, 704), (89, 85, 686, 707), (222, 220, 697, 706), (22, 21, 704, 705), (149, 156, 703, 694), (221, 223, 702, 692), (171, 100, 700, 701), (83, 87, 696, 699), (291, 289, 687, 698), (150, 154, 691, 688), (220, 211, 665, 697), (87, 88, 695, 696), (153, 149, 694, 690), (219, 221, 692, 693), (154, 153, 690, 691), (16, 18, 689, 681), (152, 150, 688, 682), (289, 285, 676, 687), (85, 86, 685, 686), (145, 151, 683, 660), (15, 13, 680, 684), (151, 152, 682, 683), (14, 16, 681, 674), (216, 214, 672, 677), (215, 217, 678, 673), (13, 11, 670, 680), (76, 81, 679, 653), (217, 216, 677, 678), (285, 283, 671, 676), (12, 14, 674, 675), (213, 215, 673, 664), (214, 212, 668, 672), (73, 80, 667, 654), (283, 273, 636, 671), (11, 5, 638, 670), (79, 60, 669, 666), (212, 210, 652, 668), (80, 79, 666, 667), (211, 213, 664, 665), (1, 8, 657, 619), (274, 281, 659, 642), (10, 6, 647, 662), (134, 146, 661, 600), (280, 263, 663, 658), (9, 10, 662, 656), (146, 145, 660, 661), (281, 280, 658, 659), (8, 9, 656, 657), (75, 73, 654, 655), (144, 142, 645, 650), (277, 279, 649, 639), (74, 76, 653, 641), (141, 143, 651, 640), (210, 209, 644, 652), (278, 276, 643, 648), (143, 144, 650, 651), (279, 278, 648, 649), (6, 7, 646, 647), (142, 140, 633, 645), (209, 190, 610, 644), (276, 274, 642, 643), (72, 74, 641, 631), (139, 141, 640, 637), (275, 277, 639, 635), (5, 3, 628, 638), (137, 139, 637, 622), (207, 205, 624, 629), (273, 275, 635, 636), (58, 71, 632, 634), (140, 138, 625, 633), (204, 206, 630, 621), (71, 72, 631, 632), (206, 207, 629, 630), (3, 2, 627, 628), (70, 64, 626, 617), (138, 136, 615, 625), (205, 203, 614, 624), (62, 69, 618, 623), (135, 137, 622, 611), (202, 204, 621, 609), (0, 1, 619, 620), (69, 70, 617, 618), (66, 68, 608, 616), (136, 133, 601, 615), (203, 191, 613, 614), (270, 268, 604, 605), (67, 65, 603, 607), (129, 135, 611, 612), (190, 202, 609, 610), (269, 271, 606, 602), (68, 67, 607, 608), (271, 270, 605, 606), (268, 266, 598, 604), (65, 63, 599, 603), (267, 269, 602, 596), (133, 134, 600, 601), (63, 61, 595, 599), (266, 264, 597, 598), (265, 267, 596, 592), (61, 57, 594, 595), (259, 265, 592, 593)])
me_cube_001.polygons.foreach_set('use_smooth', [True] * 807)
_uv = me_cube_001.uv_layers.new(name='UVMap')
_uv.uv.foreach_set('vector', [0.125, 0.5, 0.125, 0.75, 0.375, 0.75, 0.375, 0.5, 0.375, 0.5, 0.375, 0.5, 0.125, 0.5, 0.125, 0.5, 0.375, 0.5, 0.375, 0.5, 0.125, 0.5, 0.125, 0.5, 0.125, 0.5, 0.125, 0.5, 0.125, 0.5, 0.125, 0.5, 0.125, 0.5, 0.125, 0.5, 0.125, 0.5, 0.125, 0.5, 0.375, 0.5, 0.375, 0.5, 0.375, 0.5, 0.375, 0.5, 0.375, 0.5, 0.375, 0.5, 0.375, 0.5, 0.375, 0.5, 0.375, 0.5, 0.375, 0.5, 0.375, 0.5, 0.375, 0.5, 0.375, 0.5, 0.375, 0.5, 0.375, 0.5, 0.375, 0.5, 0.375, 0.5, 0.375, 0.5, 0.375, 0.5, 0.375, 0.5, 0.375, 0.5, 0.375, 0.5, 0.375, 0.5, 0.375, 0.5, 0.375, 0.5, 0.375, 0.5, 0.375, 0.5, 0.375, 0.5, 0.375, 0.5, 0.375, 0.5, 0.375, 0.5, 0.375, 0.5, 0.375, 0.5, 0.375, 0.5, 0.375, 0.5, 0.375, 0.5, 0.375, 0.5, 0.375, 0.5, 0.375, 0.5, 0.375, 0.5, 0.375, 0.5, 0.375, 0.5, 0.375, 0.5, 0.375, 0.5, 0.375, 0.5, 0.375, 0.5, 0.375, 0.5, 0.375, 0.5, 0.375, 0.5, 0.375, 0.5, 0.375, 0.5, 0.375, 0.5, 0.375, 0.5, 0.375, 0.5, 0.375, 0.5, 0.375, 0.5, 0.375, 0.5, 0.375, 0.5, 0.375, 0.5, 0.375, 0.5, 0.375, 0.5, 0.375, 0.5, 0.375, 0.5, 0.375, 0.5, 0.375, 0.5, 0.375, 0.5, 0.375, 0.5, 0.375, 0.5, 0.375, 0.5, 0.375, 0.5, 0.375, 0.5, 0.375, 0.5, 0.375, 0.5, 0.375, 0.5, 0.375, 0.5, 0.375, 0.5, 0.375, 0.5, 0.375, 0.5, 0.375, 0.5, 0.375, 0.5, 0.375, 0.5, 0.375, 0.5, 0.375, 0.5, 0.375, 0.5, 0.375, 0.5, 0.375, 0.5, 0.375, 0.5, 0.375, 0.5, 0.375, 0.5, 0.375, 0.5, 0.375, 0.5, 0.375, 0.5, 0.375, 0.5, 0.375, 0.5, 0.375, 0.5, 0.375, 0.5, 0.375, 0.5, 0.375, 0.5, 0.375, 0.5, 0.375, 0.5, 0.375, 0.5, 0.375, 0.5, 0.375, 0.5, 0.375, 0.5, 0.375, 0.5, 0.375, 0.5, 0.375, 0.5, 0.375, 0.5, 0.375, 0.5, 0.375, 0.5, 0.375, 0.5, 0.375, 0.5, 0.375, 0.5, 0.375, 0.5, 0.375, 0.5, 0.375, 0.5, 0.375, 0.5, 0.375, 0.5, 0.375, 0.5, 0.375, 0.5, 0.375, 0.5, 0.375, 0.5, 0.375, 0.5, 0.375, 0.5, 0.375, 0.5, 0.375, 0.5, 0.375, 0.5, 0.375, 0.5, 0.375, 0.5, 0.375, 0.5, 0.375, 0.5, 0.375, 0.5, 0.375, 0.5, 0.375, 0.5, 0.375, 0.5, 0.375, 0.5, 0.375, 0.5, 0.375, 0.5, 0.375, 0.5, 0.375, 0.5, 0.375, 0.5, 0.375, 0.5, 0.375, 0.5, 0.375, 0.5, 0.375, 0.5, 0.375, 0.5, 0.375, 0.5, 0.375, 0.5, 0.375, 0.5, 0.375, 0.5, 0.375, 0.5, 0.375, 0.5, 0.375, 0.5, 0.375, 0.5, 0.375, 0.5, 0.375, 0.5, 0.375, 0.5, 0.375, 0.5, 0.375, 0.5, 0.375, 0.5, 0.375, 0.5, 0.375, 0.5, 0.375, 0.5, 0.375, 0.5, 0.375, 0.5, 0.375, 0.5, 0.375, 0.5, 0.375, 0.5, 0.375, 0.5, 0.375, 0.5, 0.375, 0.5, 0.375, 0.5, 0.375, 0.5, 0.375, 0.5, 0.375, 0.5, 0.375, 0.5, 0.375, 0.5, 0.375, 0.5, 0.375, 0.5, 0.375, 0.5, 0.375, 0.5, 0.375, 0.5, 0.375, 0.5, 0.375, 0.5, 0.375, 0.5, 0.375, 0.5, 0.375, 0.5, 0.375, 0.5, 0.375, 0.5, 0.375, 0.5, 0.375, 0.5, 0.375, 0.5, 0.375, 0.5, 0.375, 0.5, 0.375, 0.5, 0.375, 0.5, 0.375, 0.5, 0.375, 0.5, 0.375, 0.5, 0.375, 0.5, 0.375, 0.5, 0.375, 0.5, 0.375, 0.5, 0.375, 0.5, 0.375, 0.5, 0.375, 0.5, 0.375, 0.5, 0.375, 0.5, 0.375, 0.5, 0.375, 0.5, 0.375, 0.5, 0.375, 0.5, 0.375, 0.5, 0.375, 0.5, 0.375, 0.5, 0.375, 0.5, 0.375, 0.5, 0.375, 0.5, 0.375, 0.5, 0.375, 0.5, 0.375, 0.5, 0.375, 0.5, 0.375, 0.5, 0.375, 0.5, 0.375, 0.5, 0.375, 0.5, 0.375, 0.5, 0.375, 0.5, 0.375, 0.5, 0.375, 0.5, 0.375, 0.5, 0.375, 0.5, 0.375, 0.5, 0.375, 0.5, 0.375, 0.5, 0.375, 0.5, 0.375, 0.5, 0.375, 0.5, 0.375, 0.5, 0.375, 0.5, 0.375, 0.5, 0.375, 0.5, 0.375, 0.5, 0.375, 0.5, 0.375, 0.5, 0.375, 0.5, 0.375, 0.5, 0.375, 0.5, 0.375, 0.5, 0.375, 0.5, 0.375, 0.5, 0.375, 0.5, 0.375, 0.5, 0.375, 0.5, 0.375, 0.5, 0.375, 0.5, 0.375, 0.5, 0.375, 0.5, 0.375, 0.5, 0.375, 0.5, 0.375, 0.5, 0.375, 0.5, 0.375, 0.5, 0.375, 0.5, 0.375, 0.5, 0.375, 0.5, 0.375, 0.5, 0.375, 0.5, 0.375, 0.5, 0.375, 0.5, 0.375, 0.5, 0.375, 0.5, 0.375, 0.5, 0.375, 0.5, 0.375, 0.5, 0.375, 0.5, 0.375, 0.5, 0.375, 0.5, 0.375, 0.5, 0.375, 0.5, 0.375, 0.5, 0.375, 0.5, 0.375, 0.5, 0.375, 0.5, 0.375, 0.5, 0.375, 0.5, 0.375, 0.5, 0.375, 0.5, 0.375, 0.5, 0.375, 0.5, 0.375, 0.5, 0.375, 0.5, 0.375, 0.5, 0.375, 0.5, 0.375, 0.5, 0.375, 0.5, 0.375, 0.5, 0.375, 0.5, 0.375, 0.5, 0.375, 0.5, 0.375, 0.5, 0.375, 0.5, 0.375, 0.5, 0.375, 0.5, 0.375, 0.5, 0.375, 0.5, 0.375, 0.5, 0.375, 0.5, 0.375, 0.5, 0.375, 0.5, 0.375, 0.5, 0.375, 0.5, 0.375, 0.5, 0.375, 0.5, 0.375, 0.5, 0.375, 0.5, 0.375, 0.5, 0.375, 0.5, 0.375, 0.5, 0.375, 0.5, 0.375, 0.5, 0.375, 0.5, 0.375, 0.5, 0.375, 0.5, 0.375, 0.5, 0.375, 0.5, 0.375, 0.5, 0.375, 0.5, 0.375, 0.5, 0.375, 0.5, 0.375, 0.5, 0.375, 0.5, 0.375, 0.5, 0.375, 0.5, 0.375, 0.5, 0.375, 0.5, 0.375, 0.5, 0.375, 0.5, 0.375, 0.5, 0.375, 0.5, 0.375, 0.5, 0.375, 0.5, 0.375, 0.5, 0.375, 0.5, 0.375, 0.5, 0.375, 0.5, 0.375, 0.5, 0.375, 0.5, 0.375, 0.5, 0.375, 0.5, 0.375, 0.5, 0.375, 0.5, 0.375, 0.5, 0.375, 0.5, 0.375, 0.5, 0.375, 0.5, 0.375, 0.5, 0.375, 0.5, 0.375, 0.5, 0.375, 0.5, 0.375, 0.5, 0.375, 0.5, 0.375, 0.5, 0.375, 0.5, 0.375, 0.5, 0.375, 0.5, 0.375, 0.5, 0.375, 0.5, 0.375, 0.5, 0.375, 0.5, 0.375, 0.5, 0.375, 0.5, 0.375, 0.5, 0.375, 0.5, 0.375, 0.5, 0.375, 0.5, 0.375, 0.5, 0.375, 0.5, 0.375, 0.5, 0.375, 0.5, 0.375, 0.5, 0.375, 0.5, 0.375, 0.5, 0.375, 0.5, 0.375, 0.5, 0.375, 0.5, 0.375, 0.5, 0.375, 0.5, 0.375, 0.5, 0.375, 0.5, 0.375, 0.5, 0.375, 0.5, 0.375, 0.5, 0.375, 0.5, 0.375, 0.5, 0.375, 0.5, 0.375, 0.5, 0.375, 0.5, 0.375, 0.5, 0.375, 0.5, 0.375, 0.5, 0.375, 0.5, 0.375, 0.5, 0.375, 0.5, 0.375, 0.5, 0.375, 0.5, 0.375, 0.5, 0.375, 0.5, 0.375, 0.5, 0.375, 0.5, 0.375, 0.5, 0.375, 0.5, 0.375, 0.5, 0.375, 0.5, 0.375, 0.5, 0.375, 0.5, 0.375, 0.5, 0.375, 0.5, 0.375, 0.5, 0.375, 0.5, 0.375, 0.5, 0.375, 0.5, 0.375, 0.5, 0.375, 0.5, 0.375, 0.5, 0.375, 0.5, 0.375, 0.5, 0.375, 0.5, 0.375, 0.5, 0.375, 0.5, 0.375, 0.5, 0.375, 0.5, 0.375, 0.5, 0.375, 0.5, 0.375, 0.5, 0.375, 0.5, 0.375, 0.5, 0.375, 0.5, 0.375, 0.5, 0.375, 0.5, 0.375, 0.5, 0.375, 0.5, 0.375, 0.5, 0.375, 0.5, 0.375, 0.5, 0.375, 0.5, 0.375, 0.5, 0.375, 0.5, 0.375, 0.5, 0.375, 0.5, 0.375, 0.5, 0.375, 0.5, 0.375, 0.5, 0.375, 0.5, 0.375, 0.5, 0.375, 0.5, 0.375, 0.5, 0.375, 0.5, 0.375, 0.5, 0.375, 0.5, 0.375, 0.5, 0.375, 0.5, 0.375, 0.5, 0.375, 0.5, 0.375, 0.5, 0.375, 0.5, 0.375, 0.5, 0.375, 0.5, 0.375, 0.5, 0.375, 0.5, 0.375, 0.5, 0.375, 0.5, 0.375, 0.5, 0.375, 0.5, 0.375, 0.5, 0.375, 0.5, 0.375, 0.5, 0.375, 0.5, 0.375, 0.5, 0.375, 0.5, 0.375, 0.5, 0.375, 0.5, 0.375, 0.5, 0.375, 0.5, 0.375, 0.5, 0.375, 0.5, 0.375, 0.5, 0.375, 0.5, 0.375, 0.5, 0.375, 0.5, 0.375, 0.5, 0.375, 0.5, 0.375, 0.5, 0.375, 0.5, 0.375, 0.5, 0.375, 0.5, 0.375, 0.5, 0.375, 0.5, 0.375, 0.5, 0.375, 0.5, 0.375, 0.5, 0.375, 0.5, 0.375, 0.5, 0.375, 0.5, 0.375, 0.5, 0.375, 0.5, 0.375, 0.5, 0.375, 0.5, 0.375, 0.5, 0.375, 0.5, 0.375, 0.5, 0.375, 0.5, 0.375, 0.5, 0.375, 0.5, 0.375, 0.5, 0.375, 0.5, 0.375, 0.5, 0.375, 0.5, 0.375, 0.5, 0.375, 0.5, 0.375, 0.5, 0.375, 0.5, 0.375, 0.5, 0.375, 0.5, 0.375, 0.5, 0.375, 0.5, 0.375, 0.5, 0.375, 0.5, 0.375, 0.5, 0.375, 0.5, 0.375, 0.5, 0.375, 0.5, 0.375, 0.5, 0.375, 0.5, 0.375, 0.5, 0.375, 0.5, 0.375, 0.5, 0.375, 0.5, 0.375, 0.5, 0.375, 0.5, 0.375, 0.5, 0.375, 0.5, 0.375, 0.5, 0.375, 0.5, 0.375, 0.5, 0.375, 0.5, 0.375, 0.5, 0.375, 0.5, 0.375, 0.5, 0.375, 0.5, 0.375, 0.5, 0.375, 0.5, 0.375, 0.5, 0.375, 0.5, 0.375, 0.5, 0.375, 0.5, 0.375, 0.5, 0.375, 0.5, 0.375, 0.5, 0.375, 0.5, 0.375, 0.5, 0.375, 0.5, 0.375, 0.5, 0.375, 0.5, 0.375, 0.5, 0.375, 0.5, 0.375, 0.5, 0.375, 0.5, 0.375, 0.5, 0.375, 0.5, 0.375, 0.5, 0.375, 0.5, 0.375, 0.5, 0.375, 0.5, 0.375, 0.5, 0.375, 0.5, 0.375, 0.5, 0.375, 0.5, 0.375, 0.5, 0.375, 0.5, 0.375, 0.5, 0.0, 0.0, 0.375, 0.5, 0.375, 0.5, 0.0, 0.0, 0.0, 0.0, 0.375, 0.5, 0.375, 0.5, 0.375, 0.5, 0.375, 0.5, 0.375, 0.5, 0.375, 0.5, 0.375, 0.5, 0.375, 0.5, 0.375, 0.5, 0.375, 0.5, 0.375, 0.5, 0.375, 0.5, 0.0, 0.0, 0.375, 0.5, 0.375, 0.5, 0.375, 0.5, 0.375, 0.5, 0.125, 0.5, 0.375, 0.5, 0.375, 0.75, 0.125, 0.75, 0.375, 0.5, 0.125, 0.5, 0.125, 0.5, 0.375, 0.5, 0.375, 0.5, 0.125, 0.5, 0.125, 0.5, 0.375, 0.5, 0.125, 0.5, 0.125, 0.5, 0.125, 0.5, 0.125, 0.5, 0.125, 0.5, 0.125, 0.5, 0.125, 0.5, 0.125, 0.5, 0.375, 0.5, 0.375, 0.5, 0.375, 0.5, 0.375, 0.5, 0.375, 0.5, 0.375, 0.5, 0.375, 0.5, 0.375, 0.5, 0.375, 0.5, 0.375, 0.5, 0.375, 0.5, 0.375, 0.5, 0.375, 0.5, 0.375, 0.5, 0.375, 0.5, 0.375, 0.5, 0.375, 0.5, 0.375, 0.5, 0.375, 0.5, 0.375, 0.5, 0.375, 0.5, 0.375, 0.5, 0.375, 0.5, 0.375, 0.5, 0.375, 0.5, 0.375, 0.5, 0.375, 0.5, 0.375, 0.5, 0.375, 0.5, 0.375, 0.5, 0.375, 0.5, 0.375, 0.5, 0.375, 0.5, 0.375, 0.5, 0.375, 0.5, 0.375, 0.5, 0.375, 0.5, 0.375, 0.5, 0.375, 0.5, 0.375, 0.5, 0.375, 0.5, 0.375, 0.5, 0.375, 0.5, 0.375, 0.5, 0.375, 0.5, 0.375, 0.5, 0.375, 0.5, 0.375, 0.5, 0.375, 0.5, 0.375, 0.5, 0.375, 0.5, 0.375, 0.5, 0.375, 0.5, 0.375, 0.5, 0.375, 0.5, 0.375, 0.5, 0.375, 0.5, 0.375, 0.5, 0.375, 0.5, 0.375, 0.5, 0.375, 0.5, 0.375, 0.5, 0.375, 0.5, 0.375, 0.5, 0.375, 0.5, 0.375, 0.5, 0.375, 0.5, 0.375, 0.5, 0.375, 0.5, 0.375, 0.5, 0.375, 0.5, 0.375, 0.5, 0.375, 0.5, 0.375, 0.5, 0.375, 0.5, 0.375, 0.5, 0.375, 0.5, 0.375, 0.5, 0.375, 0.5, 0.375, 0.5, 0.375, 0.5, 0.375, 0.5, 0.375, 0.5, 0.375, 0.5, 0.375, 0.5, 0.375, 0.5, 0.375, 0.5, 0.375, 0.5, 0.375, 0.5, 0.375, 0.5, 0.375, 0.5, 0.375, 0.5, 0.375, 0.5, 0.375, 0.5, 0.375, 0.5, 0.375, 0.5, 0.375, 0.5, 0.375, 0.5, 0.375, 0.5, 0.375, 0.5, 0.375, 0.5, 0.375, 0.5, 0.375, 0.5, 0.375, 0.5, 0.375, 0.5, 0.375, 0.5, 0.375, 0.5, 0.375, 0.5, 0.375, 0.5, 0.375, 0.5, 0.375, 0.5, 0.375, 0.5, 0.375, 0.5, 0.375, 0.5, 0.375, 0.5, 0.375, 0.5, 0.375, 0.5, 0.375, 0.5, 0.375, 0.5, 0.375, 0.5, 0.375, 0.5, 0.375, 0.5, 0.375, 0.5, 0.375, 0.5, 0.375, 0.5, 0.375, 0.5, 0.375, 0.5, 0.375, 0.5, 0.375, 0.5, 0.375, 0.5, 0.375, 0.5, 0.375, 0.5, 0.375, 0.5, 0.375, 0.5, 0.375, 0.5, 0.375, 0.5, 0.375, 0.5, 0.375, 0.5, 0.375, 0.5, 0.375, 0.5, 0.375, 0.5, 0.375, 0.5, 0.375, 0.5, 0.375, 0.5, 0.375, 0.5, 0.375, 0.5, 0.375, 0.5, 0.375, 0.5, 0.375, 0.5, 0.375, 0.5, 0.375, 0.5, 0.375, 0.5, 0.375, 0.5, 0.375, 0.5, 0.375, 0.5, 0.375, 0.5, 0.375, 0.5, 0.375, 0.5, 0.375, 0.5, 0.375, 0.5, 0.375, 0.5, 0.375, 0.5, 0.375, 0.5, 0.375, 0.5, 0.375, 0.5, 0.375, 0.5, 0.375, 0.5, 0.375, 0.5, 0.375, 0.5, 0.375, 0.5, 0.375, 0.5, 0.375, 0.5, 0.375, 0.5, 0.375, 0.5, 0.375, 0.5, 0.375, 0.5, 0.375, 0.5, 0.375, 0.5, 0.375, 0.5, 0.375, 0.5, 0.375, 0.5, 0.375, 0.5, 0.375, 0.5, 0.375, 0.5, 0.375, 0.5, 0.375, 0.5, 0.375, 0.5, 0.375, 0.5, 0.375, 0.5, 0.375, 0.5, 0.375, 0.5, 0.375, 0.5, 0.375, 0.5, 0.375, 0.5, 0.375, 0.5, 0.375, 0.5, 0.375, 0.5, 0.375, 0.5, 0.375, 0.5, 0.375, 0.5, 0.375, 0.5, 0.375, 0.5, 0.375, 0.5, 0.375, 0.5, 0.375, 0.5, 0.375, 0.5, 0.375, 0.5, 0.375, 0.5, 0.375, 0.5, 0.375, 0.5, 0.375, 0.5, 0.375, 0.5, 0.375, 0.5, 0.375, 0.5, 0.375, 0.5, 0.375, 0.5, 0.375, 0.5, 0.375, 0.5, 0.375, 0.5, 0.375, 0.5, 0.375, 0.5, 0.375, 0.5, 0.375, 0.5, 0.375, 0.5, 0.375, 0.5, 0.375, 0.5, 0.375, 0.5, 0.375, 0.5, 0.375, 0.5, 0.375, 0.5, 0.375, 0.5, 0.375, 0.5, 0.375, 0.5, 0.375, 0.5, 0.375, 0.5, 0.375, 0.5, 0.375, 0.5, 0.375, 0.5, 0.375, 0.5, 0.375, 0.5, 0.375, 0.5, 0.375, 0.5, 0.375, 0.5, 0.375, 0.5, 0.375, 0.5, 0.375, 0.5, 0.375, 0.5, 0.375, 0.5, 0.375, 0.5, 0.375, 0.5, 0.375, 0.5, 0.375, 0.5, 0.375, 0.5, 0.375, 0.5, 0.375, 0.5, 0.375, 0.5, 0.375, 0.5, 0.375, 0.5, 0.375, 0.5, 0.375, 0.5, 0.375, 0.5, 0.375, 0.5, 0.375, 0.5, 0.375, 0.5, 0.375, 0.5, 0.375, 0.5, 0.375, 0.5, 0.375, 0.5, 0.375, 0.5, 0.375, 0.5, 0.375, 0.5, 0.375, 0.5, 0.375, 0.5, 0.375, 0.5, 0.375, 0.5, 0.375, 0.5, 0.375, 0.5, 0.375, 0.5, 0.375, 0.5, 0.375, 0.5, 0.375, 0.5, 0.375, 0.5, 0.375, 0.5, 0.375, 0.5, 0.375, 0.5, 0.375, 0.5, 0.375, 0.5, 0.375, 0.5, 0.375, 0.5, 0.375, 0.5, 0.375, 0.5, 0.375, 0.5, 0.375, 0.5, 0.375, 0.5, 0.375, 0.5, 0.375, 0.5, 0.375, 0.5, 0.375, 0.5, 0.375, 0.5, 0.375, 0.5, 0.375, 0.5, 0.375, 0.5, 0.375, 0.5, 0.375, 0.5, 0.375, 0.5, 0.375, 0.5, 0.375, 0.5, 0.375, 0.5, 0.375, 0.5, 0.375, 0.5, 0.375, 0.5, 0.375, 0.5, 0.375, 0.5, 0.375, 0.5, 0.375, 0.5, 0.375, 0.5, 0.375, 0.5, 0.375, 0.5, 0.375, 0.5, 0.375, 0.5, 0.375, 0.5, 0.375, 0.5, 0.375, 0.5, 0.375, 0.5, 0.375, 0.5, 0.375, 0.5, 0.375, 0.5, 0.375, 0.5, 0.375, 0.5, 0.375, 0.5, 0.375, 0.5, 0.375, 0.5, 0.375, 0.5, 0.375, 0.5, 0.375, 0.5, 0.375, 0.5, 0.375, 0.5, 0.375, 0.5, 0.375, 0.5, 0.375, 0.5, 0.375, 0.5, 0.375, 0.5, 0.375, 0.5, 0.375, 0.5, 0.375, 0.5, 0.375, 0.5, 0.375, 0.5, 0.375, 0.5, 0.375, 0.5, 0.375, 0.5, 0.375, 0.5, 0.375, 0.5, 0.375, 0.5, 0.375, 0.5, 0.375, 0.5, 0.375, 0.5, 0.375, 0.5, 0.375, 0.5, 0.375, 0.5, 0.375, 0.5, 0.375, 0.5, 0.375, 0.5, 0.375, 0.5, 0.375, 0.5, 0.375, 0.5, 0.375, 0.5, 0.375, 0.5, 0.375, 0.5, 0.375, 0.5, 0.375, 0.5, 0.375, 0.5, 0.375, 0.5, 0.375, 0.5, 0.375, 0.5, 0.375, 0.5, 0.375, 0.5, 0.375, 0.5, 0.375, 0.5, 0.375, 0.5, 0.375, 0.5, 0.375, 0.5, 0.375, 0.5, 0.375, 0.5, 0.375, 0.5, 0.375, 0.5, 0.375, 0.5, 0.375, 0.5, 0.375, 0.5, 0.375, 0.5, 0.375, 0.5, 0.375, 0.5, 0.375, 0.5, 0.375, 0.5, 0.375, 0.5, 0.375, 0.5, 0.375, 0.5, 0.375, 0.5, 0.375, 0.5, 0.375, 0.5, 0.375, 0.5, 0.375, 0.5, 0.375, 0.5, 0.375, 0.5, 0.375, 0.5, 0.375, 0.5, 0.375, 0.5, 0.375, 0.5, 0.375, 0.5, 0.375, 0.5, 0.375, 0.5, 0.375, 0.5, 0.375, 0.5, 0.375, 0.5, 0.375, 0.5, 0.375, 0.5, 0.375, 0.5, 0.375, 0.5, 0.375, 0.5, 0.375, 0.5, 0.375, 0.5, 0.375, 0.5, 0.375, 0.5, 0.375, 0.5, 0.375, 0.5, 0.375, 0.5, 0.375, 0.5, 0.375, 0.5, 0.375, 0.5, 0.375, 0.5, 0.375, 0.5, 0.375, 0.5, 0.375, 0.5, 0.375, 0.5, 0.375, 0.5, 0.375, 0.5, 0.375, 0.5, 0.375, 0.5, 0.375, 0.5, 0.375, 0.5, 0.375, 0.5, 0.375, 0.5, 0.375, 0.5, 0.375, 0.5, 0.375, 0.5, 0.375, 0.5, 0.375, 0.5, 0.375, 0.5, 0.375, 0.5, 0.375, 0.5, 0.375, 0.5, 0.375, 0.5, 0.375, 0.5, 0.375, 0.5, 0.375, 0.5, 0.375, 0.5, 0.375, 0.5, 0.375, 0.5, 0.375, 0.5, 0.375, 0.5, 0.375, 0.5, 0.375, 0.5, 0.375, 0.5, 0.375, 0.5, 0.375, 0.5, 0.375, 0.5, 0.375, 0.5, 0.375, 0.5, 0.375, 0.5, 0.375, 0.5, 0.375, 0.5, 0.375, 0.5, 0.375, 0.5, 0.375, 0.5, 0.375, 0.5, 0.375, 0.5, 0.375, 0.5, 0.375, 0.5, 0.375, 0.5, 0.375, 0.5, 0.375, 0.5, 0.375, 0.5, 0.375, 0.5, 0.375, 0.5, 0.375, 0.5, 0.375, 0.5, 0.375, 0.5, 0.375, 0.5, 0.375, 0.5, 0.375, 0.5, 0.375, 0.5, 0.375, 0.5, 0.375, 0.5, 0.375, 0.5, 0.375, 0.5, 0.375, 0.5, 0.375, 0.5, 0.375, 0.5, 0.375, 0.5, 0.375, 0.5, 0.375, 0.5, 0.375, 0.5, 0.375, 0.5, 0.375, 0.5, 0.375, 0.5, 0.375, 0.5, 0.375, 0.5, 0.375, 0.5, 0.375, 0.5, 0.375, 0.5, 0.375, 0.5, 0.375, 0.5, 0.375, 0.5, 0.375, 0.5, 0.375, 0.5, 0.375, 0.5, 0.375, 0.5, 0.375, 0.5, 0.375, 0.5, 0.375, 0.5, 0.375, 0.5, 0.375, 0.5, 0.375, 0.5, 0.375, 0.5, 0.375, 0.5, 0.375, 0.5, 0.375, 0.5, 0.375, 0.5, 0.375, 0.5, 0.375, 0.5, 0.375, 0.5, 0.375, 0.5, 0.375, 0.5, 0.375, 0.5, 0.375, 0.5, 0.375, 0.5, 0.375, 0.5, 0.375, 0.5, 0.375, 0.5, 0.375, 0.5, 0.375, 0.5, 0.375, 0.5, 0.375, 0.5, 0.375, 0.5, 0.375, 0.5, 0.375, 0.5, 0.375, 0.5, 0.375, 0.5, 0.375, 0.5, 0.375, 0.5, 0.375, 0.5, 0.375, 0.5, 0.375, 0.5, 0.375, 0.5, 0.375, 0.5, 0.375, 0.5, 0.375, 0.5, 0.375, 0.5, 0.375, 0.5, 0.375, 0.5, 0.375, 0.5, 0.375, 0.5, 0.375, 0.5, 0.375, 0.5, 0.375, 0.5, 0.375, 0.5, 0.375, 0.5, 0.375, 0.5, 0.375, 0.5, 0.375, 0.5, 0.375, 0.5, 0.375, 0.5, 0.375, 0.5, 0.375, 0.5, 0.375, 0.5, 0.375, 0.5, 0.375, 0.5, 0.375, 0.5, 0.375, 0.5, 0.375, 0.5, 0.375, 0.5, 0.375, 0.5, 0.0, 0.0, 0.0, 0.0, 0.375, 0.5, 0.375, 0.5, 0.0, 0.0, 0.375, 0.5, 0.375, 0.5, 0.375, 0.5, 0.375, 0.5, 0.375, 0.5, 0.375, 0.5, 0.375, 0.5, 0.375, 0.5, 0.375, 0.5, 0.375, 0.5, 0.0, 0.0, 0.375, 0.5, 0.375, 0.5, 0.375, 0.5, 0.375, 0.5, 0.375, 0.5, 0.375, 0.5, 0.375, 0.5, 0.375, 0.5, 0.375, 0.5, 0.375, 0.5, 0.375, 0.5, 0.375, 0.5, 0.375, 0.5, 0.375, 0.5, 0.375, 0.5, 0.375, 0.5, 0.375, 0.5, 0.375, 0.5, 0.375, 0.5, 0.375, 0.5, 0.375, 0.5, 0.375, 0.5, 0.375, 0.5, 0.375, 0.5, 0.375, 0.5, 0.375, 0.5, 0.375, 0.5, 0.375, 0.5, 0.375, 0.5, 0.375, 0.5, 0.375, 0.5, 0.375, 0.5, 0.375, 0.5, 0.375, 0.5, 0.375, 0.5, 0.375, 0.5, 0.375, 0.5, 0.375, 0.5, 0.375, 0.5, 0.375, 0.5, 0.375, 0.5, 0.375, 0.5, 0.375, 0.5, 0.375, 0.5, 0.375, 0.5, 0.375, 0.5, 0.375, 0.5, 0.375, 0.5, 0.375, 0.5, 0.375, 0.5, 0.375, 0.5, 0.375, 0.5, 0.375, 0.5, 0.375, 0.5, 0.375, 0.5, 0.375, 0.5, 0.375, 0.5, 0.375, 0.5, 0.375, 0.5, 0.375, 0.5, 0.375, 0.5, 0.375, 0.5, 0.375, 0.5, 0.375, 0.5, 0.375, 0.5, 0.375, 0.5, 0.375, 0.5, 0.375, 0.5, 0.375, 0.5, 0.375, 0.5, 0.375, 0.5, 0.375, 0.5, 0.375, 0.5, 0.375, 0.5, 0.375, 0.5, 0.375, 0.5, 0.375, 0.5, 0.375, 0.5, 0.375, 0.5, 0.375, 0.5, 0.375, 0.5, 0.375, 0.5, 0.375, 0.5, 0.375, 0.5, 0.375, 0.5, 0.375, 0.5, 0.375, 0.5, 0.375, 0.5, 0.375, 0.5, 0.375, 0.5, 0.375, 0.5, 0.375, 0.5, 0.375, 0.5, 0.375, 0.5, 0.375, 0.5, 0.375, 0.5, 0.375, 0.5, 0.375, 0.5, 0.375, 0.5, 0.375, 0.5, 0.375, 0.5, 0.375, 0.5, 0.375, 0.5, 0.375, 0.5, 0.375, 0.5, 0.375, 0.5, 0.375, 0.5, 0.375, 0.5, 0.375, 0.5, 0.375, 0.5, 0.375, 0.5, 0.375, 0.5, 0.375, 0.5, 0.375, 0.5, 0.125, 0.75, 0.125, 0.5, 0.125, 0.5, 0.125, 0.75, 0.375, 0.5, 0.375, 0.5, 0.375, 0.5, 0.375, 0.5, 0.375, 0.5, 0.375, 0.5, 0.375, 0.5, 0.375, 0.5, 0.375, 0.5, 0.375, 0.5, 0.375, 0.5, 0.375, 0.5, 0.375, 0.5, 0.375, 0.5, 0.375, 0.5, 0.375, 0.5, 0.375, 0.5, 0.375, 0.5, 0.375, 0.5, 0.375, 0.5, 0.375, 0.5, 0.375, 0.5, 0.375, 0.5, 0.375, 0.5, 0.375, 0.5, 0.375, 0.5, 0.375, 0.5, 0.375, 0.5, 0.375, 0.5, 0.375, 0.75, 0.375, 0.75, 0.375, 0.5, 0.375, 0.5, 0.375, 0.5, 0.375, 0.5, 0.375, 0.5, 0.375, 0.5, 0.375, 0.5, 0.375, 0.5, 0.375, 0.5, 0.375, 0.5, 0.375, 0.5, 0.375, 0.5, 0.375, 0.5, 0.375, 0.5, 0.375, 0.5, 0.375, 0.5, 0.375, 0.5, 0.375, 0.5, 0.375, 0.5, 0.375, 0.5, 0.375, 0.5, 0.375, 0.5, 0.375, 0.5, 0.375, 0.5, 0.375, 0.5, 0.375, 0.5, 0.375, 0.5, 0.375, 0.5, 0.375, 0.5, 0.375, 0.5, 0.375, 0.5, 0.375, 0.5, 0.375, 0.5, 0.375, 0.5, 0.375, 0.5, 0.375, 0.5, 0.375, 0.5, 0.375, 0.5, 0.375, 0.5, 0.375, 0.5, 0.375, 0.5, 0.375, 0.5, 0.375, 0.5, 0.375, 0.5, 0.375, 0.5, 0.375, 0.5, 0.375, 0.5, 0.375, 0.5, 0.375, 0.5, 0.375, 0.5, 0.375, 0.5, 0.375, 0.5, 0.375, 0.5, 0.375, 0.5, 0.375, 0.5, 0.375, 0.5, 0.375, 0.5, 0.375, 0.5, 0.375, 0.5, 0.375, 0.5, 0.375, 0.5, 0.375, 0.5, 0.375, 0.5, 0.375, 0.5, 0.375, 0.5, 0.125, 0.5, 0.375, 0.5, 0.375, 0.5, 0.125, 0.5, 0.375, 0.5, 0.375, 0.5, 0.375, 0.5, 0.375, 0.5, 0.375, 0.5, 0.375, 0.5, 0.375, 0.5, 0.375, 0.5, 0.375, 0.5, 0.375, 0.5, 0.375, 0.5, 0.375, 0.5, 0.375, 0.5, 0.375, 0.5, 0.375, 0.5, 0.375, 0.5, 0.375, 0.5, 0.375, 0.5, 0.375, 0.5, 0.375, 0.5, 0.375, 0.5, 0.375, 0.5, 0.375, 0.5, 0.375, 0.5, 0.375, 0.5, 0.375, 0.5, 0.375, 0.5, 0.375, 0.5, 0.375, 0.5, 0.375, 0.5, 0.375, 0.5, 0.375, 0.5, 0.375, 0.5, 0.375, 0.5, 0.375, 0.5, 0.375, 0.5, 0.375, 0.5, 0.375, 0.5, 0.375, 0.5, 0.375, 0.5, 0.125, 0.5, 0.125, 0.5, 0.125, 0.5, 0.125, 0.5, 0.375, 0.5, 0.375, 0.5, 0.375, 0.5, 0.375, 0.5, 0.375, 0.5, 0.375, 0.5, 0.375, 0.5, 0.375, 0.5, 0.375, 0.5, 0.375, 0.5, 0.375, 0.5, 0.375, 0.5, 0.125, 0.5, 0.125, 0.5, 0.125, 0.5, 0.125, 0.5, 0.375, 0.5, 0.375, 0.5, 0.375, 0.5, 0.375, 0.5, 0.375, 0.5, 0.375, 0.5, 0.375, 0.5, 0.375, 0.5, 0.125, 0.5, 0.125, 0.5, 0.125, 0.5, 0.125, 0.5, 0.375, 0.5, 0.375, 0.5, 0.375, 0.5, 0.375, 0.5, 0.125, 0.5, 0.125, 0.5, 0.125, 0.5, 0.125, 0.5, 0.375, 0.5, 0.375, 0.5, 0.375, 0.5, 0.375, 0.5, 0.375, 0.5, 0.375, 0.5, 0.375, 0.5, 0.375, 0.5, 0.375, 0.5, 0.375, 0.5, 0.375, 0.5, 0.375, 0.5, 0.375, 0.5, 0.375, 0.5, 0.375, 0.5, 0.375, 0.5, 0.375, 0.5, 0.375, 0.5, 0.375, 0.5, 0.375, 0.5, 0.375, 0.5, 0.375, 0.5, 0.375, 0.5, 0.375, 0.5, 0.375, 0.5, 0.375, 0.5, 0.375, 0.5, 0.375, 0.5, 0.375, 0.5, 0.375, 0.5, 0.375, 0.5, 0.375, 0.5, 0.375, 0.5, 0.375, 0.5, 0.375, 0.5, 0.375, 0.5, 0.375, 0.5, 0.375, 0.5, 0.375, 0.5, 0.375, 0.5, 0.375, 0.5, 0.375, 0.5, 0.375, 0.5, 0.375, 0.5, 0.375, 0.5, 0.375, 0.5, 0.375, 0.5, 0.375, 0.5, 0.375, 0.5, 0.375, 0.5, 0.375, 0.5, 0.375, 0.5, 0.375, 0.5, 0.375, 0.5, 0.375, 0.5, 0.375, 0.5, 0.375, 0.5, 0.375, 0.5, 0.375, 0.5, 0.375, 0.5, 0.375, 0.5, 0.375, 0.5, 0.375, 0.5, 0.375, 0.5, 0.375, 0.5, 0.375, 0.5, 0.375, 0.5, 0.375, 0.5, 0.375, 0.5, 0.375, 0.5, 0.375, 0.5, 0.375, 0.5, 0.375, 0.5, 0.375, 0.5, 0.375, 0.5, 0.375, 0.5, 0.375, 0.5, 0.375, 0.5, 0.375, 0.5, 0.375, 0.5, 0.375, 0.5, 0.375, 0.5, 0.375, 0.5, 0.375, 0.5, 0.375, 0.5, 0.375, 0.5, 0.375, 0.5, 0.375, 0.5, 0.375, 0.5, 0.375, 0.5, 0.375, 0.5, 0.375, 0.5, 0.375, 0.5, 0.375, 0.5, 0.375, 0.5, 0.375, 0.5, 0.375, 0.5, 0.375, 0.5, 0.375, 0.5, 0.375, 0.5, 0.375, 0.5, 0.375, 0.5, 0.375, 0.5, 0.375, 0.5, 0.375, 0.5, 0.375, 0.5, 0.375, 0.5, 0.375, 0.5, 0.375, 0.5, 0.375, 0.5, 0.375, 0.5, 0.375, 0.5, 0.375, 0.5, 0.375, 0.5, 0.375, 0.5, 0.375, 0.5, 0.375, 0.5, 0.375, 0.5, 0.375, 0.5, 0.375, 0.5, 0.375, 0.5, 0.375, 0.5, 0.375, 0.5, 0.375, 0.5, 0.375, 0.5, 0.375, 0.5, 0.375, 0.5, 0.375, 0.5, 0.375, 0.5, 0.375, 0.5, 0.375, 0.5, 0.375, 0.5, 0.375, 0.5, 0.375, 0.5, 0.375, 0.5, 0.375, 0.5, 0.375, 0.5, 0.375, 0.5, 0.375, 0.5, 0.375, 0.5, 0.375, 0.5, 0.375, 0.5, 0.375, 0.5, 0.375, 0.5, 0.375, 0.5, 0.375, 0.5, 0.375, 0.5, 0.375, 0.5, 0.375, 0.5, 0.375, 0.5, 0.375, 0.5, 0.375, 0.5, 0.375, 0.5, 0.375, 0.5, 0.375, 0.5, 0.375, 0.5, 0.375, 0.5, 0.375, 0.5, 0.375, 0.5, 0.375, 0.5, 0.375, 0.5, 0.375, 0.5, 0.375, 0.5, 0.375, 0.5, 0.375, 0.5, 0.375, 0.5, 0.375, 0.5, 0.375, 0.5, 0.375, 0.5, 0.375, 0.5, 0.375, 0.5, 0.375, 0.5, 0.375, 0.5, 0.375, 0.5, 0.375, 0.5, 0.375, 0.5, 0.375, 0.5, 0.375, 0.5, 0.375, 0.5, 0.375, 0.5, 0.375, 0.5, 0.375, 0.5, 0.375, 0.5, 0.375, 0.5, 0.375, 0.5, 0.375, 0.5, 0.375, 0.5, 0.375, 0.5, 0.375, 0.5, 0.375, 0.5, 0.375, 0.5, 0.375, 0.5, 0.375, 0.5, 0.375, 0.5, 0.375, 0.5, 0.375, 0.5, 0.375, 0.5, 0.375, 0.5, 0.375, 0.5, 0.375, 0.5, 0.375, 0.5, 0.375, 0.5, 0.375, 0.5, 0.375, 0.5, 0.375, 0.5, 0.375, 0.5, 0.375, 0.5, 0.375, 0.5, 0.375, 0.5, 0.375, 0.5, 0.375, 0.5, 0.375, 0.5, 0.375, 0.5, 0.375, 0.5, 0.375, 0.5, 0.375, 0.5, 0.375, 0.5, 0.375, 0.5, 0.375, 0.5, 0.375, 0.5, 0.375, 0.5, 0.375, 0.5, 0.375, 0.5, 0.375, 0.5, 0.375, 0.5, 0.0, 0.0, 0.0, 0.0, 0.375, 0.5, 0.375, 0.5, 0.375, 0.5, 0.375, 0.5, 0.375, 0.5, 0.375, 0.5, 0.375, 0.5, 0.375, 0.5, 0.375, 0.5, 0.375, 0.5, 0.375, 0.5, 0.375, 0.5, 0.375, 0.5, 0.375, 0.5, 0.375, 0.5, 0.375, 0.5, 0.375, 0.5, 0.375, 0.5, 0.375, 0.5, 0.375, 0.5, 0.375, 0.5, 0.375, 0.5, 0.375, 0.5, 0.375, 0.5, 0.375, 0.5, 0.375, 0.5, 0.375, 0.5, 0.375, 0.5, 0.375, 0.5, 0.375, 0.5, 0.375, 0.5, 0.375, 0.5, 0.375, 0.5, 0.375, 0.5, 0.375, 0.5, 0.375, 0.5, 0.375, 0.5, 0.0, 0.0, 0.0, 0.0, 0.0, 0.0, 0.0, 0.0, 0.375, 0.5, 0.375, 0.5, 0.375, 0.5, 0.375, 0.5, 0.375, 0.5, 0.375, 0.5, 0.375, 0.5, 0.375, 0.5, 0.375, 0.5, 0.375, 0.5, 0.375, 0.5, 0.375, 0.5, 0.375, 0.5, 0.375, 0.5, 0.375, 0.5, 0.375, 0.5, 0.375, 0.5, 0.375, 0.5, 0.375, 0.5, 0.375, 0.5, 0.375, 0.5, 0.375, 0.5, 0.375, 0.5, 0.375, 0.5, 0.375, 0.5, 0.375, 0.5, 0.375, 0.5, 0.375, 0.5, 0.375, 0.5, 0.375, 0.5, 0.375, 0.5, 0.375, 0.5, 0.375, 0.5, 0.375, 0.5, 0.375, 0.5, 0.375, 0.5, 0.375, 0.5, 0.375, 0.5, 0.375, 0.5, 0.375, 0.5, 0.375, 0.5, 0.375, 0.5, 0.375, 0.5, 0.375, 0.5, 0.375, 0.5, 0.375, 0.5, 0.375, 0.5, 0.375, 0.5, 0.375, 0.5, 0.375, 0.5, 0.375, 0.5, 0.375, 0.5, 0.375, 0.5, 0.375, 0.5, 0.375, 0.5, 0.375, 0.5, 0.375, 0.5, 0.375, 0.5, 0.375, 0.5, 0.375, 0.5, 0.375, 0.5, 0.375, 0.5, 0.375, 0.5, 0.375, 0.5, 0.375, 0.5, 0.375, 0.5, 0.375, 0.5, 0.375, 0.5, 0.0, 0.0, 0.375, 0.5, 0.375, 0.5, 0.0, 0.0, 0.375, 0.5, 0.375, 0.5, 0.375, 0.5, 0.375, 0.5, 0.375, 0.5, 0.375, 0.5, 0.375, 0.5, 0.375, 0.5, 0.375, 0.5, 0.375, 0.5, 0.375, 0.5, 0.375, 0.5, 0.375, 0.5, 0.375, 0.5, 0.375, 0.5, 0.375, 0.5, 0.375, 0.5, 0.375, 0.5, 0.375, 0.5, 0.375, 0.5, 0.375, 0.5, 0.375, 0.5, 0.375, 0.5, 0.375, 0.5, 0.375, 0.5, 0.375, 0.5, 0.375, 0.5, 0.375, 0.5, 0.375, 0.5, 0.375, 0.5, 0.375, 0.5, 0.375, 0.5, 0.375, 0.5, 0.375, 0.5, 0.375, 0.5, 0.375, 0.5, 0.375, 0.5, 0.375, 0.5, 0.375, 0.5, 0.375, 0.5, 0.375, 0.5, 0.375, 0.5, 0.375, 0.5, 0.375, 0.5, 0.375, 0.5, 0.375, 0.5, 0.375, 0.5, 0.375, 0.5, 0.375, 0.5, 0.375, 0.5, 0.375, 0.5, 0.375, 0.5, 0.375, 0.5, 0.375, 0.5, 0.375, 0.5, 0.375, 0.5, 0.375, 0.5, 0.375, 0.5, 0.375, 0.5, 0.375, 0.5, 0.375, 0.5, 0.375, 0.5, 0.375, 0.5, 0.375, 0.5, 0.375, 0.5, 0.375, 0.5, 0.375, 0.5, 0.375, 0.5, 0.375, 0.5, 0.375, 0.5, 0.375, 0.5, 0.375, 0.5, 0.375, 0.5, 0.375, 0.5, 0.375, 0.5, 0.375, 0.5, 0.375, 0.5, 0.375, 0.5, 0.375, 0.5, 0.375, 0.5, 0.375, 0.5, 0.375, 0.5, 0.375, 0.5, 0.375, 0.5, 0.375, 0.5, 0.375, 0.5, 0.375, 0.5, 0.375, 0.5, 0.375, 0.5, 0.375, 0.5, 0.375, 0.5, 0.375, 0.5, 0.375, 0.5, 0.375, 0.5, 0.375, 0.5, 0.375, 0.5, 0.375, 0.5, 0.375, 0.5, 0.375, 0.5, 0.375, 0.5, 0.375, 0.5, 0.375, 0.5, 0.375, 0.5, 0.375, 0.5, 0.375, 0.5, 0.375, 0.5, 0.375, 0.5, 0.375, 0.5, 0.375, 0.5, 0.375, 0.5, 0.375, 0.5, 0.375, 0.5, 0.375, 0.5, 0.375, 0.5, 0.375, 0.5, 0.375, 0.5, 0.375, 0.5, 0.375, 0.5, 0.375, 0.5, 0.375, 0.5, 0.375, 0.5, 0.375, 0.5, 0.375, 0.5, 0.375, 0.5, 0.375, 0.5, 0.375, 0.5, 0.375, 0.5, 0.375, 0.5, 0.375, 0.5, 0.375, 0.5, 0.375, 0.5, 0.375, 0.5, 0.375, 0.5, 0.375, 0.5, 0.375, 0.5, 0.375, 0.5, 0.375, 0.5, 0.375, 0.5, 0.375, 0.5, 0.375, 0.5, 0.375, 0.5, 0.375, 0.5, 0.375, 0.5, 0.375, 0.5, 0.375, 0.5, 0.375, 0.5, 0.375, 0.5, 0.375, 0.5, 0.375, 0.5, 0.375, 0.5, 0.375, 0.5, 0.375, 0.5, 0.375, 0.5, 0.375, 0.5, 0.375, 0.5, 0.375, 0.5, 0.375, 0.5, 0.375, 0.5, 0.375, 0.5, 0.375, 0.5, 0.375, 0.5, 0.375, 0.5, 0.375, 0.5, 0.375, 0.5, 0.375, 0.5, 0.375, 0.5, 0.375, 0.5, 0.375, 0.5, 0.375, 0.5, 0.375, 0.5, 0.375, 0.5, 0.375, 0.5, 0.375, 0.5, 0.375, 0.5, 0.375, 0.5, 0.375, 0.5, 0.375, 0.5, 0.375, 0.5, 0.375, 0.5, 0.375, 0.5, 0.375, 0.5, 0.375, 0.5, 0.375, 0.5, 0.375, 0.5, 0.375, 0.5, 0.375, 0.5, 0.375, 0.5, 0.375, 0.5, 0.375, 0.5, 0.375, 0.5, 0.375, 0.5, 0.375, 0.5, 0.375, 0.5, 0.375, 0.5, 0.375, 0.5, 0.375, 0.5, 0.375, 0.5, 0.375, 0.5, 0.375, 0.5, 0.375, 0.5, 0.375, 0.5, 0.375, 0.5, 0.375, 0.5, 0.375, 0.5, 0.375, 0.5, 0.375, 0.5, 0.375, 0.5, 0.375, 0.5, 0.375, 0.5, 0.375, 0.5, 0.375, 0.5, 0.375, 0.5, 0.375, 0.5, 0.375, 0.5, 0.375, 0.5, 0.375, 0.5, 0.375, 0.5, 0.375, 0.5, 0.375, 0.5, 0.375, 0.5, 0.375, 0.5, 0.375, 0.5, 0.375, 0.5, 0.375, 0.5, 0.375, 0.5, 0.375, 0.5, 0.375, 0.5, 0.375, 0.5, 0.375, 0.5, 0.375, 0.5, 0.375, 0.5, 0.375, 0.5, 0.375, 0.5, 0.375, 0.5, 0.375, 0.5, 0.375, 0.5, 0.375, 0.5, 0.375, 0.5, 0.375, 0.5, 0.375, 0.5, 0.375, 0.5, 0.375, 0.5, 0.375, 0.5, 0.375, 0.5, 0.375, 0.5, 0.375, 0.5, 0.375, 0.5, 0.375, 0.5, 0.375, 0.5, 0.375, 0.5, 0.375, 0.5, 0.375, 0.5, 0.375, 0.5, 0.375, 0.5, 0.375, 0.5, 0.375, 0.5, 0.375, 0.5, 0.375, 0.5, 0.375, 0.5, 0.375, 0.5, 0.375, 0.5, 0.375, 0.5, 0.375, 0.5, 0.375, 0.5, 0.375, 0.5, 0.375, 0.5, 0.375, 0.5, 0.375, 0.5, 0.375, 0.5, 0.375, 0.5, 0.375, 0.5, 0.375, 0.5, 0.375, 0.5, 0.375, 0.5, 0.375, 0.5, 0.375, 0.5, 0.375, 0.5, 0.375, 0.5, 0.375, 0.5, 0.375, 0.5, 0.375, 0.5, 0.375, 0.5, 0.375, 0.5, 0.375, 0.5, 0.375, 0.5, 0.375, 0.5, 0.375, 0.5, 0.375, 0.5, 0.375, 0.5, 0.375, 0.5, 0.375, 0.5, 0.375, 0.5, 0.375, 0.5, 0.375, 0.5, 0.375, 0.5, 0.375, 0.5, 0.375, 0.5, 0.375, 0.5, 0.375, 0.5, 0.375, 0.5, 0.375, 0.5, 0.375, 0.5, 0.375, 0.5, 0.375, 0.5, 0.375, 0.5, 0.375, 0.5, 0.375, 0.5, 0.375, 0.5, 0.375, 0.5, 0.375, 0.5, 0.375, 0.5, 0.375, 0.5, 0.375, 0.5, 0.375, 0.5, 0.375, 0.5, 0.375, 0.5, 0.375, 0.5, 0.375, 0.5, 0.375, 0.5, 0.375, 0.5, 0.375, 0.5, 0.375, 0.5, 0.375, 0.5, 0.375, 0.5, 0.375, 0.5, 0.375, 0.5, 0.375, 0.5, 0.375, 0.5, 0.375, 0.5, 0.375, 0.5, 0.375, 0.5, 0.375, 0.5, 0.375, 0.5, 0.375, 0.5, 0.375, 0.5, 0.375, 0.5, 0.375, 0.5, 0.375, 0.5, 0.375, 0.5, 0.375, 0.5, 0.375, 0.5, 0.375, 0.5, 0.375, 0.5, 0.375, 0.5, 0.375, 0.5, 0.375, 0.5, 0.375, 0.5, 0.375, 0.5, 0.375, 0.5, 0.375, 0.5, 0.375, 0.5, 0.375, 0.5, 0.375, 0.5, 0.375, 0.5, 0.375, 0.5, 0.375, 0.5, 0.375, 0.5, 0.375, 0.5, 0.375, 0.5, 0.375, 0.5, 0.375, 0.5, 0.375, 0.5, 0.375, 0.5, 0.375, 0.5, 0.375, 0.5, 0.375, 0.5, 0.375, 0.5, 0.375, 0.5, 0.375, 0.5, 0.375, 0.5, 0.375, 0.5, 0.375, 0.5, 0.375, 0.5, 0.375, 0.5, 0.375, 0.5, 0.375, 0.5, 0.375, 0.5, 0.375, 0.5, 0.375, 0.5, 0.375, 0.5, 0.375, 0.5, 0.375, 0.5, 0.375, 0.5, 0.375, 0.5, 0.375, 0.5, 0.375, 0.5, 0.375, 0.5, 0.375, 0.5, 0.375, 0.5, 0.375, 0.5, 0.375, 0.5, 0.375, 0.5, 0.375, 0.5, 0.375, 0.5, 0.375, 0.5, 0.375, 0.5, 0.375, 0.5, 0.375, 0.5, 0.375, 0.5, 0.375, 0.5, 0.375, 0.5, 0.375, 0.5, 0.375, 0.5, 0.375, 0.5, 0.375, 0.5, 0.375, 0.5, 0.375, 0.5, 0.375, 0.5, 0.375, 0.5, 0.375, 0.5, 0.375, 0.5, 0.375, 0.5, 0.375, 0.5, 0.375, 0.5, 0.375, 0.5, 0.375, 0.5, 0.375, 0.5, 0.375, 0.5, 0.375, 0.5, 0.375, 0.5, 0.375, 0.5, 0.375, 0.5, 0.375, 0.5, 0.375, 0.5, 0.375, 0.5, 0.375, 0.5, 0.375, 0.5, 0.375, 0.5, 0.375, 0.5, 0.375, 0.5, 0.375, 0.5, 0.375, 0.5, 0.375, 0.5, 0.375, 0.5, 0.375, 0.5, 0.375, 0.5, 0.375, 0.5, 0.375, 0.5, 0.375, 0.5, 0.375, 0.5, 0.375, 0.5, 0.375, 0.5, 0.375, 0.5, 0.375, 0.5, 0.375, 0.5, 0.375, 0.5, 0.375, 0.5, 0.375, 0.5, 0.375, 0.5, 0.375, 0.5, 0.375, 0.5, 0.375, 0.5, 0.375, 0.5, 0.375, 0.5, 0.375, 0.5, 0.375, 0.5, 0.375, 0.5, 0.375, 0.5, 0.375, 0.5, 0.375, 0.5, 0.375, 0.5, 0.375, 0.5, 0.375, 0.5, 0.375, 0.5, 0.375, 0.5, 0.375, 0.5, 0.375, 0.5, 0.375, 0.5, 0.375, 0.5, 0.375, 0.5, 0.375, 0.5, 0.375, 0.5, 0.375, 0.5, 0.375, 0.5, 0.375, 0.5, 0.375, 0.5, 0.375, 0.5, 0.375, 0.5, 0.375, 0.5, 0.375, 0.5, 0.375, 0.5, 0.375, 0.5, 0.375, 0.5, 0.375, 0.5, 0.375, 0.5, 0.375, 0.5, 0.375, 0.5, 0.375, 0.5, 0.375, 0.5, 0.375, 0.5, 0.375, 0.5, 0.375, 0.5, 0.375, 0.5, 0.375, 0.5, 0.375, 0.5, 0.375, 0.5, 0.375, 0.5, 0.375, 0.5, 0.375, 0.5, 0.375, 0.5, 0.375, 0.5, 0.375, 0.5, 0.375, 0.5, 0.375, 0.5, 0.375, 0.5, 0.375, 0.5, 0.375, 0.5, 0.375, 0.5, 0.375, 0.5, 0.375, 0.5, 0.375, 0.5, 0.375, 0.5, 0.375, 0.5, 0.375, 0.5, 0.375, 0.5, 0.375, 0.5, 0.375, 0.5, 0.375, 0.5, 0.375, 0.5, 0.375, 0.5, 0.375, 0.5, 0.375, 0.5, 0.375, 0.5, 0.375, 0.5, 0.375, 0.5, 0.375, 0.5, 0.375, 0.5, 0.375, 0.5, 0.375, 0.5, 0.375, 0.5, 0.375, 0.5, 0.375, 0.5, 0.375, 0.5, 0.375, 0.5, 0.375, 0.5, 0.375, 0.5, 0.375, 0.5, 0.375, 0.5, 0.375, 0.5, 0.375, 0.5, 0.375, 0.5, 0.375, 0.5, 0.375, 0.5, 0.375, 0.5, 0.375, 0.5, 0.375, 0.5, 0.375, 0.5, 0.375, 0.5, 0.375, 0.5, 0.375, 0.5, 0.375, 0.5, 0.375, 0.5, 0.375, 0.5, 0.375, 0.5, 0.375, 0.5, 0.375, 0.5, 0.375, 0.5, 0.375, 0.5, 0.375, 0.5, 0.375, 0.5, 0.375, 0.5, 0.375, 0.5, 0.375, 0.5, 0.375, 0.5, 0.375, 0.5, 0.375, 0.5, 0.375, 0.5, 0.375, 0.5, 0.375, 0.5, 0.375, 0.5, 0.375, 0.5, 0.375, 0.5, 0.375, 0.5, 0.375, 0.5, 0.375, 0.5, 0.375, 0.5, 0.375, 0.5, 0.375, 0.5, 0.375, 0.5, 0.375, 0.5, 0.375, 0.5, 0.375, 0.5, 0.375, 0.5, 0.375, 0.5, 0.375, 0.5, 0.375, 0.5, 0.375, 0.5, 0.375, 0.5, 0.375, 0.5, 0.375, 0.5, 0.375, 0.5, 0.375, 0.5, 0.375, 0.5, 0.375, 0.5, 0.375, 0.5, 0.375, 0.5, 0.375, 0.5, 0.375, 0.5, 0.375, 0.5, 0.375, 0.5, 0.375, 0.5, 0.375, 0.5, 0.375, 0.5, 0.375, 0.5, 0.375, 0.5, 0.375, 0.5, 0.375, 0.5, 0.375, 0.5, 0.375, 0.5, 0.375, 0.5, 0.375, 0.5, 0.375, 0.5, 0.375, 0.5, 0.375, 0.5, 0.375, 0.5, 0.375, 0.5, 0.375, 0.5, 0.375, 0.5, 0.375, 0.5, 0.375, 0.5, 0.375, 0.5, 0.375, 0.5, 0.375, 0.5, 0.375, 0.5, 0.375, 0.5, 0.375, 0.5, 0.375, 0.5, 0.375, 0.5, 0.375, 0.5, 0.375, 0.5, 0.375, 0.5, 0.375, 0.5, 0.375, 0.5, 0.375, 0.5, 0.375, 0.5, 0.375, 0.5, 0.375, 0.5, 0.375, 0.5, 0.375, 0.5, 0.375, 0.5, 0.375, 0.5, 0.375, 0.5, 0.375, 0.5, 0.375, 0.5, 0.375, 0.5, 0.375, 0.5, 0.375, 0.5, 0.375, 0.5, 0.375, 0.5, 0.375, 0.5, 0.375, 0.5, 0.375, 0.5, 0.375, 0.5, 0.375, 0.5, 0.375, 0.5, 0.375, 0.5, 0.375, 0.5, 0.375, 0.5, 0.375, 0.5, 0.375, 0.5, 0.375, 0.5, 0.375, 0.5, 0.375, 0.5, 0.375, 0.5, 0.375, 0.5, 0.375, 0.5, 0.375, 0.5, 0.375, 0.5, 0.375, 0.5, 0.375, 0.5, 0.375, 0.5, 0.375, 0.5, 0.375, 0.5, 0.375, 0.5, 0.375, 0.5, 0.375, 0.5, 0.375, 0.5, 0.375, 0.5, 0.375, 0.5, 0.375, 0.5, 0.375, 0.5, 0.375, 0.5, 0.375, 0.5, 0.375, 0.5, 0.375, 0.5, 0.375, 0.5, 0.375, 0.5, 0.375, 0.5, 0.375, 0.5, 0.375, 0.5, 0.375, 0.5, 0.375, 0.5, 0.375, 0.5, 0.375, 0.5, 0.375, 0.5, 0.375, 0.5, 0.375, 0.5, 0.375, 0.5, 0.375, 0.5, 0.375, 0.5, 0.375, 0.5, 0.375, 0.5, 0.375, 0.5, 0.375, 0.5, 0.375, 0.5, 0.375, 0.5, 0.375, 0.5, 0.375, 0.5, 0.375, 0.5, 0.375, 0.5, 0.375, 0.5, 0.375, 0.5, 0.375, 0.5, 0.375, 0.5, 0.375, 0.5, 0.375, 0.5, 0.375, 0.5, 0.375, 0.5, 0.375, 0.5, 0.375, 0.5, 0.375, 0.5, 0.375, 0.5, 0.375, 0.5, 0.375, 0.5, 0.375, 0.5, 0.375, 0.5, 0.375, 0.5, 0.375, 0.5, 0.375, 0.5, 0.375, 0.5, 0.375, 0.5, 0.375, 0.5, 0.375, 0.5, 0.375, 0.5, 0.375, 0.5, 0.375, 0.5, 0.375, 0.5, 0.375, 0.5, 0.375, 0.5, 0.375, 0.5, 0.375, 0.5, 0.375, 0.5, 0.375, 0.5, 0.375, 0.5, 0.375, 0.5, 0.375, 0.5, 0.375, 0.5, 0.375, 0.5, 0.375, 0.5, 0.375, 0.5, 0.375, 0.5, 0.375, 0.5, 0.375, 0.5, 0.375, 0.5, 0.375, 0.5, 0.375, 0.5, 0.375, 0.5, 0.375, 0.5, 0.375, 0.5, 0.375, 0.5, 0.375, 0.5, 0.375, 0.5, 0.375, 0.5, 0.375, 0.5, 0.375, 0.5, 0.375, 0.5, 0.375, 0.5, 0.375, 0.5, 0.375, 0.5, 0.375, 0.5, 0.375, 0.5, 0.375, 0.5, 0.375, 0.5, 0.375, 0.5, 0.375, 0.5, 0.375, 0.5, 0.375, 0.5, 0.375, 0.5, 0.375, 0.5, 0.375, 0.5, 0.375, 0.5, 0.375, 0.5, 0.375, 0.5, 0.375, 0.5, 0.375, 0.5, 0.375, 0.5, 0.375, 0.5, 0.375, 0.5, 0.375, 0.5, 0.375, 0.5, 0.375, 0.5, 0.375, 0.5, 0.375, 0.5, 0.375, 0.5, 0.375, 0.5, 0.375, 0.5, 0.375, 0.5, 0.375, 0.5, 0.375, 0.5, 0.375, 0.5, 0.375, 0.5, 0.375, 0.5, 0.375, 0.5, 0.375, 0.5, 0.375, 0.5, 0.375, 0.5, 0.375, 0.5, 0.375, 0.5, 0.375, 0.5, 0.375, 0.5, 0.375, 0.5, 0.375, 0.5, 0.375, 0.5, 0.375, 0.5, 0.375, 0.5, 0.375, 0.5, 0.375, 0.5, 0.375, 0.5, 0.375, 0.5, 0.375, 0.5, 0.375, 0.5, 0.375, 0.5, 0.375, 0.5, 0.375, 0.5, 0.375, 0.5, 0.375, 0.5, 0.375, 0.5, 0.375, 0.5, 0.375, 0.5, 0.375, 0.5, 0.375, 0.5, 0.375, 0.5, 0.375, 0.5, 0.375, 0.5, 0.375, 0.5, 0.375, 0.5, 0.375, 0.5, 0.375, 0.5, 0.375, 0.5, 0.375, 0.5, 0.375, 0.5, 0.375, 0.5, 0.375, 0.5, 0.375, 0.5, 0.375, 0.5, 0.375, 0.5, 0.375, 0.5, 0.375, 0.5, 0.375, 0.5, 0.375, 0.5, 0.375, 0.5, 0.375, 0.5, 0.375, 0.5, 0.375, 0.5, 0.375, 0.5, 0.375, 0.5, 0.375, 0.5, 0.375, 0.5, 0.375, 0.5, 0.375, 0.5, 0.375, 0.5, 0.375, 0.5, 0.375, 0.5, 0.375, 0.5, 0.375, 0.5, 0.375, 0.5, 0.375, 0.5, 0.375, 0.5, 0.375, 0.5, 0.375, 0.5, 0.375, 0.5, 0.375, 0.5, 0.375, 0.5, 0.375, 0.5, 0.375, 0.5, 0.375, 0.5, 0.375, 0.5, 0.375, 0.5, 0.375, 0.5, 0.375, 0.5, 0.375, 0.5, 0.375, 0.5, 0.375, 0.5, 0.375, 0.5, 0.375, 0.5, 0.375, 0.5, 0.375, 0.5, 0.375, 0.5, 0.375, 0.5, 0.375, 0.5, 0.375, 0.5, 0.375, 0.5, 0.375, 0.5, 0.375, 0.5, 0.375, 0.5, 0.375, 0.5, 0.375, 0.5, 0.375, 0.5, 0.375, 0.5, 0.375, 0.5, 0.375, 0.5, 0.375, 0.5, 0.375, 0.5, 0.375, 0.5, 0.375, 0.5, 0.375, 0.5, 0.375, 0.5, 0.375, 0.5, 0.375, 0.5, 0.375, 0.5, 0.375, 0.5, 0.375, 0.5, 0.375, 0.5, 0.375, 0.5, 0.375, 0.5, 0.375, 0.5, 0.375, 0.5, 0.375, 0.5, 0.375, 0.5, 0.375, 0.5, 0.375, 0.5, 0.375, 0.5, 0.375, 0.5, 0.375, 0.5, 0.375, 0.5, 0.375, 0.5, 0.375, 0.5, 0.375, 0.5, 0.375, 0.5, 0.375, 0.5, 0.375, 0.5, 0.375, 0.5, 0.375, 0.5, 0.375, 0.5, 0.375, 0.5, 0.375, 0.5, 0.375, 0.5, 0.375, 0.5, 0.375, 0.5, 0.375, 0.5, 0.375, 0.5, 0.375, 0.5, 0.375, 0.5, 0.375, 0.5, 0.375, 0.5, 0.375, 0.5, 0.375, 0.5, 0.375, 0.5, 0.375, 0.5, 0.375, 0.5, 0.375, 0.5, 0.375, 0.5, 0.375, 0.5, 0.375, 0.5, 0.375, 0.5, 0.375, 0.5, 0.375, 0.5, 0.375, 0.5, 0.375, 0.5, 0.375, 0.5, 0.375, 0.5, 0.375, 0.5, 0.375, 0.5, 0.375, 0.5, 0.375, 0.5, 0.375, 0.5, 0.375, 0.5, 0.375, 0.5, 0.375, 0.5, 0.375, 0.5, 0.375, 0.5, 0.375, 0.5, 0.375, 0.5, 0.375, 0.5, 0.375, 0.5, 0.375, 0.5, 0.375, 0.5, 0.375, 0.5, 0.375, 0.5, 0.375, 0.5, 0.375, 0.5, 0.375, 0.5, 0.375, 0.5, 0.375, 0.5, 0.375, 0.5, 0.375, 0.5, 0.375, 0.5, 0.375, 0.5, 0.375, 0.5, 0.375, 0.5, 0.375, 0.5, 0.375, 0.5, 0.375, 0.5, 0.375, 0.5, 0.375, 0.5, 0.375, 0.5, 0.375, 0.5, 0.375, 0.5, 0.375, 0.5, 0.375, 0.5, 0.375, 0.5, 0.375, 0.5, 0.375, 0.5, 0.375, 0.5, 0.375, 0.5, 0.375, 0.5, 0.375, 0.5, 0.375, 0.5, 0.375, 0.5, 0.375, 0.5, 0.375, 0.5, 0.375, 0.5, 0.375, 0.5, 0.375, 0.5, 0.375, 0.5, 0.375, 0.5, 0.375, 0.5, 0.375, 0.5, 0.375, 0.5, 0.375, 0.5, 0.375, 0.5, 0.375, 0.5, 0.375, 0.5, 0.375, 0.5, 0.375, 0.5, 0.375, 0.5, 0.375, 0.5, 0.375, 0.5, 0.375, 0.5, 0.375, 0.5, 0.375, 0.5, 0.375, 0.5, 0.375, 0.5, 0.375, 0.5, 0.375, 0.5, 0.375, 0.5, 0.375, 0.5, 0.375, 0.5, 0.375, 0.5, 0.375, 0.5, 0.375, 0.5, 0.375, 0.5, 0.375, 0.5, 0.375, 0.5, 0.375, 0.5, 0.375, 0.5, 0.375, 0.5, 0.375, 0.5, 0.375, 0.5, 0.375, 0.5, 0.375, 0.5, 0.375, 0.5, 0.375, 0.5, 0.375, 0.5, 0.375, 0.5, 0.375, 0.5, 0.375, 0.5, 0.375, 0.5, 0.375, 0.5, 0.375, 0.5, 0.375, 0.5, 0.375, 0.5, 0.375, 0.5, 0.375, 0.5, 0.375, 0.5, 0.375, 0.5, 0.375, 0.5, 0.375, 0.5, 0.375, 0.5, 0.375, 0.5, 0.375, 0.5, 0.375, 0.5, 0.375, 0.5, 0.375, 0.5, 0.375, 0.5, 0.375, 0.5, 0.375, 0.5, 0.375, 0.5, 0.375, 0.5, 0.375, 0.5, 0.375, 0.5, 0.375, 0.5, 0.375, 0.5, 0.375, 0.5, 0.375, 0.5, 0.375, 0.5, 0.375, 0.5, 0.375, 0.5, 0.375, 0.5, 0.375, 0.5, 0.375, 0.5, 0.375, 0.5, 0.125, 0.5, 0.125, 0.5, 0.125, 0.5, 0.125, 0.5, 0.375, 0.5, 0.375, 0.5, 0.375, 0.5, 0.375, 0.5, 0.125, 0.5, 0.125, 0.5, 0.125, 0.5, 0.125, 0.5, 0.375, 0.5, 0.375, 0.5, 0.375, 0.5, 0.375, 0.5, 0.375, 0.5, 0.375, 0.5, 0.375, 0.5, 0.375, 0.5, 0.125, 0.5, 0.125, 0.5, 0.125, 0.5, 0.125, 0.5, 0.375, 0.5, 0.375, 0.5, 0.375, 0.5, 0.375, 0.5, 0.375, 0.5, 0.375, 0.5, 0.375, 0.5, 0.375, 0.5, 0.125, 0.5, 0.125, 0.5, 0.125, 0.5, 0.125, 0.5, 0.375, 0.5, 0.375, 0.5, 0.375, 0.5, 0.375, 0.5, 0.375, 0.5, 0.375, 0.5, 0.375, 0.5, 0.375, 0.5, 0.375, 0.5, 0.375, 0.5, 0.375, 0.5, 0.375, 0.5, 0.375, 0.5, 0.375, 0.5, 0.375, 0.5, 0.375, 0.5, 0.375, 0.5, 0.375, 0.5, 0.375, 0.5, 0.375, 0.5, 0.375, 0.5, 0.375, 0.5, 0.375, 0.5, 0.375, 0.5, 0.375, 0.5, 0.375, 0.5, 0.375, 0.5, 0.375, 0.5, 0.375, 0.5, 0.375, 0.5, 0.375, 0.5, 0.375, 0.5, 0.375, 0.5, 0.375, 0.5, 0.375, 0.5, 0.375, 0.5, 0.125, 0.5, 0.375, 0.5, 0.375, 0.5, 0.125, 0.5, 0.375, 0.5, 0.375, 0.5, 0.375, 0.5, 0.375, 0.5, 0.375, 0.5, 0.375, 0.5, 0.375, 0.5, 0.375, 0.5, 0.375, 0.5, 0.375, 0.5, 0.375, 0.5, 0.375, 0.5, 0.375, 0.5, 0.375, 0.5, 0.375, 0.5, 0.375, 0.5, 0.375, 0.5, 0.375, 0.5, 0.375, 0.5, 0.375, 0.5, 0.375, 0.5, 0.375, 0.5, 0.375, 0.5, 0.375, 0.5, 0.375, 0.5, 0.375, 0.5, 0.375, 0.5, 0.375, 0.5, 0.375, 0.5, 0.375, 0.5, 0.375, 0.5, 0.375, 0.5, 0.375, 0.5, 0.375, 0.5, 0.375, 0.5, 0.375, 0.5, 0.375, 0.5, 0.375, 0.5, 0.375, 0.5, 0.375, 0.5, 0.375, 0.5, 0.375, 0.5, 0.375, 0.5, 0.375, 0.5, 0.375, 0.5, 0.375, 0.5, 0.375, 0.5, 0.375, 0.5, 0.375, 0.5, 0.375, 0.5, 0.375, 0.5, 0.375, 0.5, 0.375, 0.5, 0.375, 0.5, 0.375, 0.5, 0.375, 0.5, 0.375, 0.5, 0.375, 0.5, 0.375, 0.5, 0.375, 0.5, 0.375, 0.5, 0.375, 0.75, 0.375, 0.75, 0.375, 0.5, 0.375, 0.5, 0.375, 0.5, 0.375, 0.5, 0.375, 0.5, 0.375, 0.5, 0.375, 0.5, 0.375, 0.5, 0.375, 0.5, 0.375, 0.5, 0.375, 0.5, 0.375, 0.5, 0.375, 0.5, 0.375, 0.5, 0.375, 0.5, 0.375, 0.5, 0.375, 0.5, 0.375, 0.5, 0.375, 0.5, 0.375, 0.5, 0.375, 0.5, 0.375, 0.5, 0.375, 0.5, 0.375, 0.5, 0.375, 0.5, 0.125, 0.75, 0.125, 0.5, 0.125, 0.5, 0.125, 0.75, 0.375, 0.5, 0.375, 0.5, 0.375, 0.5, 0.375, 0.5, 0.375, 0.5, 0.375, 0.5, 0.375, 0.5, 0.375, 0.5, 0.375, 0.5, 0.375, 0.5, 0.375, 0.5, 0.375, 0.5, 0.375, 0.5, 0.375, 0.5, 0.375, 0.5, 0.375, 0.5, 0.375, 0.5, 0.375, 0.5, 0.375, 0.5, 0.375, 0.5, 0.375, 0.5, 0.375, 0.5, 0.375, 0.5, 0.375, 0.5, 0.375, 0.5, 0.375, 0.5, 0.375, 0.5, 0.375, 0.5, 0.375, 0.5, 0.375, 0.5, 0.375, 0.5, 0.375, 0.5, 0.375, 0.5, 0.375, 0.5, 0.375, 0.5, 0.375, 0.5, 0.375, 0.5, 0.375, 0.5, 0.375, 0.5, 0.375, 0.5, 0.375, 0.5, 0.375, 0.5, 0.375, 0.5, 0.375, 0.5, 0.375, 0.5, 0.375, 0.5, 0.375, 0.5, 0.375, 0.5, 0.375, 0.5, 0.375, 0.5, 0.375, 0.5, 0.375, 0.5, 0.375, 0.5, 0.375, 0.5, 0.375, 0.5, 0.375, 0.5, 0.375, 0.5, 0.375, 0.5, 0.375, 0.5, 0.375, 0.5, 0.375, 0.5, 0.375, 0.5, 0.375, 0.5, 0.375, 0.5, 0.375, 0.5, 0.375, 0.5, 0.375, 0.5, 0.375, 0.5, 0.375, 0.5, 0.375, 0.5, 0.375, 0.5, 0.375, 0.5, 0.375, 0.5, 0.375, 0.5, 0.375, 0.5, 0.375, 0.5, 0.375, 0.5, 0.375, 0.5, 0.375, 0.5, 0.375, 0.5])
me_cube_001.materials.append(mat_material)
me_cube_001.use_remesh_preserve_volume = False
me_cube_001.use_remesh_preserve_attributes = False
me_cube_001.use_mirror_vertex_groups = False
me_cube_001.update()
me_cube_002 = bpy.data.meshes.new('Cube.002')
me_cube_002.from_pydata([], [], [])
_uv = me_cube_002.uv_layers.new(name='UVMap')
_uv.uv.foreach_set('vector', [])
me_cube_002.use_remesh_preserve_volume = False
me_cube_002.use_remesh_preserve_attributes = False
me_cube_002.use_mirror_vertex_groups = False
me_cube_002.update()
me_cube_003 = bpy.data.meshes.new('Cube.003')
me_cube_003.from_pydata([(-19.7, 8.07, -1.0), (-10.87, 8.197, -1.0), (-18.73, 5.196, -1.0), (-16.84, 1.969, -1.0), (-20.86, 4.79, -1.0), (-20.46, 0.7886, -1.0), (-28.5, 5.104, -1.0), (-31.3, 2.869, -1.0), (-18.4, 11.38, -1.0), (-32.87, 17.53, -1.0), (-13.36, 11.86, -1.0), (-28.82, 6.811, -1.0), (-27.69, 19.13, -1.0), (-30.02, 22.43, -1.0), (-26.12, 9.13, -1.0), (-25.75, 12.34, -1.0), (-26.59, 15.02, -1.0), (-30.83, 20.13, -1.0), (-32.87, 5.109, -1.0), (-29.57, 5.748, -1.0), (-32.28, 21.48, -1.0), (-32.57, 23.3, -1.0), (-37.16, 15.49, -1.0), (-37.53, 10.03, -1.0), (-36.51, 5.151, -1.0), (-38.14, 7.903, -1.0), (-39.26, 14.16, -1.0), (-39.41, 10.91, -1.0), (-34.26, 20.16, -1.0), (-37.08, 16.9, -1.0), (-35.23, 22.62, -1.0), (-41.18, 19.93, -1.0), (-36.45, 24.02, -1.0), (-42.95, 22.74, -1.0), (-32.88, 32.7, -1.0), (-38.59, 29.18, -1.0), (-39.12, 31.12, -1.0), (-33.75, 37.48, -1.0), (-40.3, 36.73, -1.0), (-31.36, 33.72, -1.0), (-31.7, 37.06, -1.0), (-41.94, 32.17, -1.0), (-42.39, 34.53, -1.0), (-32.4, 45.97, -1.0), (-36.66, 45.93, -1.0), (-39.27, 48.06, -1.0), (-41.4, 46.4, -1.0), (-33.48, 44.17, -1.0), (-42.29, 26.32, -1.0), (-33.03, 27.7, -1.0), (-10.22, 4.758, -1.0), (-13.87, 1.882, -1.0), (-3.412, 14.95, -1.0), (-2.084, 13.58, -1.0), (-1.471, 18.69, -1.0), (1.225, 17.83, -1.0), (-4.34, 17.16, -1.0), (-3.595, 18.66, -1.0), (1.14, 15.83, -1.0), (0.52, 14.5, -1.0), (1.98, 26.57, -1.0), (5.301, 27.46, -1.0), (1.803, 27.25, -1.0), (5.22, 29.41, -1.0), (1.284, 27.16, -1.0), (3.552, 30.98, -1.0), (-3.054, 28.54, -1.0), (-1.217, 34.09, -1.0), (-10.62, 29.72, -1.0), (-9.736, 31.26, -1.0), (-9.884, 32.0, -1.0), (-6.46, 37.37, -1.0), (-11.57, 32.86, -1.0), (-10.85, 39.15, -1.0), (-14.21, 31.67, -1.0), (-14.23, 40.61, -1.0), (-19.38, 29.63, -1.0), (-20.62, 40.02, -1.0), (-21.98, 28.91, -1.0), (-24.35, 38.53, -1.0), (-22.75, 28.68, -1.0), (-25.16, 37.7, -1.0), (-23.54, 27.82, -1.0), (-27.93, 34.9, -1.0), (-24.43, 26.16, -1.0), (-29.63, 33.44, -1.0), (-24.79, 25.34, -1.0), (-30.63, 28.1, -1.0), (-25.36, 23.58, -1.0), (-30.14, 24.25, -1.0), (-25.01, 21.54, -1.0), (-29.6, 19.84, -1.0), (-24.08, 19.56, -1.0), (-28.04, 17.25, -1.0), (-23.33, 18.68, -1.0), (-26.22, 15.22, -1.0), (-21.55, 17.38, -1.0), (-22.82, 13.1, -1.0), (-19.75, 16.66, -1.0), (-20.32, 14.41, -1.0), (-18.21, 16.21, -1.0), (-18.08, 13.34, -1.0), (-15.9, 16.83, -1.0), (-15.82, 14.56, -1.0), (-10.92, 18.75, -1.0), (-9.137, 16.01, -1.0), (-7.235, 19.66, -1.0), (-6.199, 16.79, -1.0), (-0.3043, 26.12, -1.0), (-2.952, 26.93, -1.0), (-0.3982, 35.45, -1.0), (2.048, 34.04, -1.0), (-8.958, 40.38, -1.0), (-6.752, 39.26, -1.0), (-24.18, 40.44, -1.0), (-22.65, 41.15, -1.0), (-27.87, 36.56, -1.0), (-26.98, 37.62, -1.0), (-10.14, 19.81, -1.0), (-11.62, 21.24, -1.0), (-9.917, 24.57, -1.0), (-7.378, 21.02, -1.0), (-5.891, 21.6, -1.0), (-7.205, 21.82, -1.0), (-8.243, 24.69, -1.0), (-3.968, 20.88, -1.0), (-2.411, 22.79, -1.0), (-2.843, 21.12, -1.0), (-8.8, 25.39, -1.0), (-3.27, 25.1, -1.0), (-6.614, 28.3, -1.0), (-4.683, 27.17, -1.0), (-10.23, 25.27, -1.0), (-12.89, 26.79, -1.0), (-11.23, 24.45, -1.0), (-11.92, 22.6, -1.0), (-15.39, 20.42, -1.0), (-14.51, 26.62, -1.0), (-19.66, 18.68, -1.0), (-17.29, 26.6, -1.0), (-22.32, 26.53, -1.0), (-19.57, 28.75, -1.0), (-22.63, 19.72, -1.0), (-23.05, 24.15, -1.0), (-13.53, 30.08, -1.0), (-14.12, 29.04, -1.0)], [], [(3, 2, 0, 1), (1, 0, 8, 10), (7, 6, 4, 5), (5, 4, 2, 3), (21, 13, 17, 20), (18, 19, 6, 7), (11, 9, 17, 16), (11, 16, 15, 14), (9, 11, 19, 18), (20, 28, 30, 21), (9, 18, 23, 22), (23, 18, 24, 25), (22, 23, 27, 26), (9, 22, 29, 28), (28, 29, 31, 30), (32, 33, 48, 49), (30, 31, 33, 32), (34, 35, 36), (34, 36, 38, 37), (34, 37, 40, 39), (38, 36, 41, 42), (45, 44, 38, 46), (47, 37, 44, 43), (37, 38, 44), (16, 17, 13, 12), (34, 49, 48, 35), (3, 1, 50, 51), (50, 1, 52, 53), (53, 52, 54, 55), (54, 52, 56, 57), (53, 55, 58, 59), (55, 54, 60, 61), (61, 60, 62, 63), (63, 62, 64, 65), (65, 64, 66, 67), (67, 66, 68, 69), (67, 69, 70, 71), (71, 70, 72, 73), (73, 72, 74, 75), (75, 74, 76, 77), (77, 76, 78, 79), (79, 78, 80, 81), (81, 80, 82, 83), (83, 82, 84, 85), (85, 84, 86, 87), (87, 86, 88, 89), (89, 88, 90, 91), (91, 90, 92, 93), (93, 92, 94, 95), (95, 94, 96, 97), (97, 96, 98, 99), (99, 98, 100, 101), (101, 100, 102, 103), (103, 102, 104, 105), (105, 104, 106, 107), (66, 64, 108, 109), (65, 67, 110, 111), (71, 73, 112, 113), (77, 79, 114, 115), (81, 83, 116, 117), (106, 104, 118, 119), (106, 119, 120, 121), (121, 120, 122, 123), (122, 120, 124, 125), (125, 124, 126, 127), (126, 124, 128, 129), (129, 128, 130, 131), (130, 128, 132, 133), (133, 132, 134, 135), (133, 135, 136, 137), (137, 136, 138, 139), (139, 138, 140, 141), (140, 138, 142, 143), (76, 74, 144, 145)])
_uv = me_cube_003.uv_layers.new(name='UVMap')
_uv.uv.foreach_set('vector', [0.375, 0.5, 0.375, 0.5, 0.375, 0.5, 0.375, 0.5, 0.375, 0.5, 0.375, 0.5, 0.375, 0.5, 0.375, 0.5, 0.375, 0.5, 0.375, 0.5, 0.375, 0.5, 0.375, 0.5, 0.375, 0.5, 0.375, 0.5, 0.375, 0.5, 0.375, 0.5, 0.375, 0.5, 0.375, 0.5, 0.375, 0.5, 0.375, 0.5, 0.375, 0.5, 0.375, 0.5, 0.375, 0.5, 0.375, 0.5, 0.375, 0.5, 0.375, 0.5, 0.375, 0.5, 0.375, 0.5, 0.375, 0.5, 0.375, 0.5, 0.375, 0.5, 0.375, 0.5, 0.375, 0.5, 0.375, 0.5, 0.375, 0.5, 0.375, 0.5, 0.375, 0.5, 0.375, 0.5, 0.375, 0.5, 0.375, 0.5, 0.375, 0.5, 0.375, 0.5, 0.375, 0.5, 0.375, 0.5, 0.375, 0.5, 0.375, 0.5, 0.375, 0.5, 0.375, 0.5, 0.375, 0.5, 0.375, 0.5, 0.375, 0.5, 0.375, 0.5, 0.375, 0.5, 0.375, 0.5, 0.375, 0.5, 0.375, 0.5, 0.375, 0.5, 0.375, 0.5, 0.375, 0.5, 0.375, 0.5, 0.375, 0.5, 0.375, 0.5, 0.375, 0.5, 0.375, 0.5, 0.375, 0.5, 0.375, 0.5, 0.375, 0.5, 0.375, 0.5, 0.375, 0.5, 0.375, 0.5, 0.375, 0.5, 0.375, 0.5, 0.375, 0.5, 0.375, 0.5, 0.375, 0.5, 0.375, 0.5, 0.375, 0.5, 0.375, 0.5, 0.375, 0.5, 0.375, 0.5, 0.375, 0.5, 0.375, 0.5, 0.375, 0.5, 0.375, 0.5, 0.375, 0.5, 0.375, 0.5, 0.375, 0.5, 0.0, 0.0, 0.0, 0.0, 0.375, 0.5, 0.375, 0.5, 0.0, 0.0, 0.375, 0.5, 0.375, 0.5, 0.375, 0.5, 0.375, 0.5, 0.375, 0.5, 0.375, 0.5, 0.375, 0.5, 0.375, 0.5, 0.375, 0.5, 0.375, 0.5, 0.375, 0.5, 0.375, 0.5, 0.375, 0.5, 0.375, 0.5, 0.375, 0.5, 0.375, 0.5, 0.375, 0.5, 0.375, 0.5, 0.375, 0.5, 0.375, 0.5, 0.375, 0.5, 0.375, 0.5, 0.375, 0.5, 0.375, 0.5, 0.375, 0.5, 0.375, 0.5, 0.375, 0.5, 0.375, 0.5, 0.375, 0.5, 0.375, 0.5, 0.375, 0.5, 0.375, 0.5, 0.375, 0.5, 0.375, 0.5, 0.375, 0.5, 0.375, 0.5, 0.375, 0.5, 0.375, 0.5, 0.375, 0.5, 0.375, 0.5, 0.375, 0.5, 0.375, 0.5, 0.375, 0.5, 0.375, 0.5, 0.375, 0.5, 0.375, 0.5, 0.375, 0.5, 0.375, 0.5, 0.375, 0.5, 0.375, 0.5, 0.375, 0.5, 0.375, 0.5, 0.375, 0.5, 0.375, 0.5, 0.375, 0.5, 0.375, 0.5, 0.375, 0.5, 0.375, 0.5, 0.375, 0.5, 0.375, 0.5, 0.375, 0.5, 0.375, 0.5, 0.375, 0.5, 0.375, 0.5, 0.375, 0.5, 0.375, 0.5, 0.375, 0.5, 0.375, 0.5, 0.375, 0.5, 0.375, 0.5, 0.375, 0.5, 0.375, 0.5, 0.375, 0.5, 0.375, 0.5, 0.375, 0.5, 0.375, 0.5, 0.375, 0.5, 0.375, 0.5, 0.375, 0.5, 0.375, 0.5, 0.375, 0.5, 0.375, 0.5, 0.375, 0.5, 0.375, 0.5, 0.375, 0.5, 0.375, 0.5, 0.375, 0.5, 0.375, 0.5, 0.375, 0.5, 0.375, 0.5, 0.375, 0.5, 0.375, 0.5, 0.375, 0.5, 0.375, 0.5, 0.375, 0.5, 0.375, 0.5, 0.375, 0.5, 0.375, 0.5, 0.375, 0.5, 0.375, 0.5, 0.375, 0.5, 0.375, 0.5, 0.375, 0.5, 0.375, 0.5, 0.375, 0.5, 0.375, 0.5, 0.375, 0.5, 0.375, 0.5, 0.375, 0.5, 0.375, 0.5, 0.375, 0.5, 0.375, 0.5, 0.375, 0.5, 0.375, 0.5, 0.375, 0.5, 0.375, 0.5, 0.375, 0.5, 0.375, 0.5, 0.375, 0.5, 0.375, 0.5, 0.375, 0.5, 0.375, 0.5, 0.375, 0.5, 0.375, 0.5, 0.375, 0.5, 0.375, 0.5, 0.375, 0.5, 0.375, 0.5, 0.375, 0.5, 0.375, 0.5, 0.375, 0.5, 0.375, 0.5, 0.375, 0.5, 0.375, 0.5, 0.375, 0.5, 0.375, 0.5, 0.375, 0.5, 0.375, 0.5, 0.375, 0.5, 0.375, 0.5, 0.375, 0.5, 0.375, 0.5, 0.375, 0.5, 0.375, 0.5, 0.375, 0.5, 0.375, 0.5, 0.375, 0.5, 0.375, 0.5, 0.375, 0.5, 0.375, 0.5, 0.375, 0.5, 0.375, 0.5, 0.375, 0.5, 0.375, 0.5, 0.375, 0.5, 0.375, 0.5, 0.375, 0.5, 0.375, 0.5, 0.375, 0.5, 0.375, 0.5, 0.375, 0.5, 0.375, 0.5, 0.375, 0.5, 0.375, 0.5, 0.375, 0.5, 0.375, 0.5, 0.375, 0.5, 0.375, 0.5, 0.375, 0.5, 0.375, 0.5, 0.375, 0.5, 0.375, 0.5, 0.375, 0.5, 0.375, 0.5, 0.375, 0.5, 0.375, 0.5, 0.375, 0.5, 0.375, 0.5, 0.375, 0.5, 0.375, 0.5, 0.375, 0.5, 0.375, 0.5, 0.375, 0.5, 0.375, 0.5, 0.375, 0.5, 0.375, 0.5, 0.375, 0.5, 0.375, 0.5, 0.375, 0.5, 0.375, 0.5, 0.375, 0.5, 0.375, 0.5, 0.375, 0.5, 0.375, 0.5, 0.375, 0.5, 0.375, 0.5, 0.375, 0.5, 0.375, 0.5, 0.375, 0.5, 0.375, 0.5, 0.375, 0.5, 0.375, 0.5])
me_cube_003.use_remesh_preserve_volume = False
me_cube_003.use_remesh_preserve_attributes = False
me_cube_003.use_mirror_vertex_groups = False
me_cube_003.update()

# ---- objects
ob_empty = bpy.data.objects.new('Empty', None)
ob_empty_001 = bpy.data.objects.new('Empty.001', None)
ob_camera = bpy.data.objects.new('Camera', cam_camera)
ob_cube = bpy.data.objects.new('Cube', me_cube_001)
ob_cube_001 = bpy.data.objects.new('Cube.001', me_cube_002)
ob_cube_002 = bpy.data.objects.new('Cube.002', me_cube_003)
ob_point = bpy.data.objects.new('Point', light_point)
ob_cave_wireframe_drawing = bpy.data.objects.new('Cave Wireframe drawing', None)
ob_cave_extension_wireframe_drawing = bpy.data.objects.new('Cave extension wireframe drawing', None)
_N = mat_material.node_tree.nodes; _L = mat_material.node_tree.links
n0 = _N.new('ShaderNodeTexWave'); n0.name = 'Wave Texture'; n0.location = (-273, -7)
n0.bands_direction = 'DIAGONAL'
n0.rings_direction = 'SPHERICAL'
n0.inputs[6].default_value = 1.571
n1 = _N.new('ShaderNodeOutputMaterial'); n1.name = 'Material Output.001'; n1.location = (837, 250)
n2 = _N.new('ShaderNodeBsdfPrincipled'); n2.name = 'Principled BSDF'; n2.location = (409, 353)
n2.distribution = 'GGX'
n2.subsurface_method = 'BURLEY'
n2.inputs[0].default_value = (0.1117, 0.1141, 0.1541, 1.0)
n2.inputs[2].default_value = 1.0
n2.inputs[3].default_value = 1.0
n2.inputs[13].default_value = 0.0
n2.inputs[18].default_value = 0.5
n2.inputs[20].default_value = 0.0
n2.inputs[27].default_value = (0.0, 0.0, 0.0, 1.0)
n2.inputs[28].default_value = 1.0
n3 = _N.new('ShaderNodeTexNoise'); n3.name = 'Noise Texture'; n3.location = (-97, 221)
n3.inputs[3].default_value = 5.0
n4 = _N.new('ShaderNodeTexVoronoi'); n4.name = 'Voronoi Texture'; n4.location = (-92, -40)
n4.distance = 'CHEBYCHEV'
n5 = _N.new('ShaderNodeTexCoord'); n5.name = 'Texture Coordinate'; n5.location = (-909, 252)
n5.object = ob_empty_001
n6 = _N.new('ShaderNodeMapping'); n6.name = 'Mapping'; n6.location = (-639, 255)
n6.inputs[3].default_value = (10.0, 10.0, 1.0)
n7 = _N.new('ShaderNodeBump'); n7.name = 'Bump'; n7.location = (213, 169)
n7.inputs[1].default_value = 1.0
n7.inputs[2].default_value = 1.0
n8 = _N.new('ShaderNodeTexMagic'); n8.name = 'Magic Texture'; n8.location = (64, -226)
n8.turbulence_depth = 1
n8.inputs[1].default_value = 1.0
_L.new(n6.outputs[0], n4.inputs[0])
_L.new(n6.outputs[0], n0.inputs[0])
_L.new(n6.outputs[0], n3.inputs[0])
_L.new(n7.outputs[0], n2.inputs[5])
_L.new(n2.outputs[0], n1.inputs[0])
_L.new(n5.outputs[0], n6.inputs[0])
_L.new(n6.outputs[0], n8.inputs[0])
_L.new(n3.outputs[1], n7.inputs[3])
n1.is_active_output = True

# ---- transforms, parenting, visibility, modifiers, constraints
ob_empty.location = (-2.271, -4.064, 0.6756)
ob_empty.empty_display_type = 'CUBE'
ob_empty.lineart.crease_threshold = 0.0
ob_empty_001.location = (-7.265, 0.1636, -2.006)
ob_empty_001.empty_display_type = 'CUBE'
ob_empty_001.lineart.crease_threshold = 0.0
ob_camera.location = (-33.15, 6.916, 2.375)
ob_camera.rotation_euler = (1.449, 0.007644, -0.0216)
ob_camera.lock_rotations_4d = False
ob_camera.empty_display_type = 'ARROWS'
ob_camera.color = (0.0, 0.0, 0.0, 0.0)
ob_camera.display_type = 'WIRE'
ob_camera.lineart.crease_threshold = 0.0
ob_cube.location = (0.0, 0.0, 1.0)
ob_cube.lineart.crease_threshold = 0.0
_m = ob_cube.modifiers.new('Subdivision', 'SUBSURF')
_m.uv_smooth = 'PRESERVE_CORNERS'
_m.quality = 5
_m.levels = 5
_m.render_levels = 5
_m.show_only_control_edges = False
_m = ob_cube.modifiers.new('Displace', 'DISPLACE')
_m.direction = 'X'
_m.texture_coords = 'OBJECT'
_m.texture_coords_object = ob_empty
_m = ob_cube.modifiers.new('Displace.001', 'DISPLACE')
_m.direction = 'Y'
_m.texture_coords = 'OBJECT'
_m.texture_coords_object = ob_empty_001
_m = ob_cube.modifiers.new('Displace.002', 'DISPLACE')
_m.strength = 0.3
ob_cube_001.location = (0.0, 0.0, 1.0)
ob_cube_001.lineart.crease_threshold = 0.0
ob_cube_002.location = (80.33, 0.0, 1.0)
ob_cube_002.lineart.crease_threshold = 0.0
ob_point.location = (-28.22, 16.93, 2.233)
ob_point.lineart.crease_threshold = 0.0
ob_cave_wireframe_drawing.location = (-42.75, 77.89, 0.0)
ob_cave_wireframe_drawing.scale = (1.005, 1.005, 1.005)
ob_cave_wireframe_drawing.empty_display_type = 'IMAGE'
ob_cave_wireframe_drawing.empty_display_size = 99.5
ob_cave_wireframe_drawing.empty_image_offset = (-0.01614, -0.9928)
ob_cave_wireframe_drawing.lineart.crease_threshold = 0.0
ob_cave_extension_wireframe_drawing.location = (65.79, 7.29, 0.0)
ob_cave_extension_wireframe_drawing.scale = (0.9079, 0.9079, 0.9079)
ob_cave_extension_wireframe_drawing.empty_display_type = 'IMAGE'
ob_cave_extension_wireframe_drawing.empty_display_size = 98.88
ob_cave_extension_wireframe_drawing.empty_image_offset = (-0.4974, -0.3258)
ob_cave_extension_wireframe_drawing.lineart.crease_threshold = 0.0

# ---- collection membership
scene.collection.objects.link(ob_empty)
scene.collection.objects.link(ob_empty_001)
col_collection.objects.link(ob_camera)
col_collection.objects.link(ob_cube)
col_collection.objects.link(ob_cube_001)
col_collection.objects.link(ob_cube_002)
col_collection.objects.link(ob_point)
col_guide.objects.link(ob_cave_wireframe_drawing)
col_guide.objects.link(ob_cave_extension_wireframe_drawing)
def _layer_coll(name, lc=None):
    lc = lc or bpy.context.view_layer.layer_collection
    for c in lc.children:
        if c.name == name: return c
        r = _layer_coll(name, c)
        if r: return r
_layer_coll('Guide').exclude = True

# ---- scene / render settings (as saved in the file)
scene.camera = ob_camera
scene.frame_start = 1; scene.frame_end = 250; scene.frame_set(68)
scene.render.engine = 'BLENDER_EEVEE_NEXT'
scene.cycles.use_denoising = False
scene.cycles.samples = 128
scene.cycles.sampling_pattern = 'TABULATED_SOBOL'
scene.cycles.use_adaptive_sampling = False
scene.cycles.use_light_tree = False
scene.view_settings.view_transform = 'Filmic'
bpy.context.view_layer.update()
